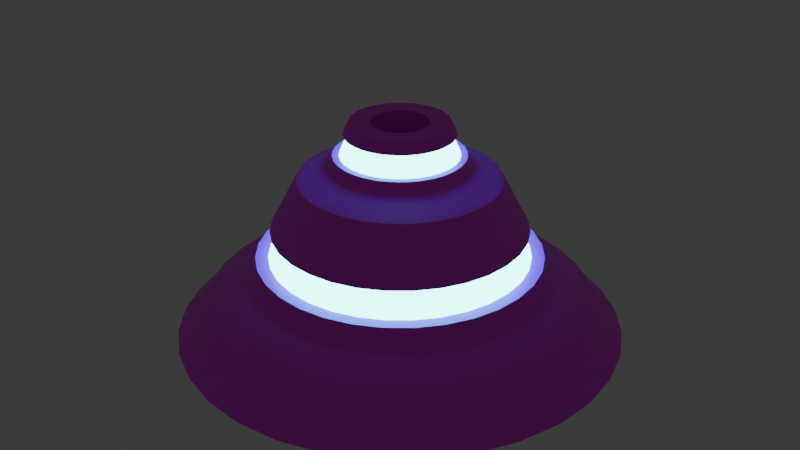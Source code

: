 # Source: anthill.blend  (saved by Blender 4.2.66; exported with 4.5.12 LTS)
import bpy
from mathutils import Matrix  # noqa: F401  (used for matrix-valued properties, if any)

bpy.ops.wm.read_factory_settings(use_empty=True)
scene = bpy.context.scene
scene.name = 'Scene'

# ---- collections
col_collection = bpy.data.collections.new('Collection'); scene.collection.children.link(col_collection)

# ---- images (referenced by path relative to the original .blend; pixels are not part of the script)
import os
ASSET_DIR = os.environ.get("B2B_ASSET_DIR", "")  # directory of the original .blend (textures are referenced by path, not embedded)
HERE = os.path.dirname(os.path.abspath(__file__))  # packed textures are extracted next to this script under _unpacked/

def load_image(name, relpath, width, height, colorspace="sRGB"):
    """Load a texture the original file referenced (path relative to the .blend, or extracted next to this script)."""
    p = next((c for c in (os.path.join(HERE, relpath), os.path.join(ASSET_DIR, relpath)) if relpath and os.path.exists(c)), "")
    if p:
        img = bpy.data.images.load(p, check_existing=True)
        img.name = name
    else:  # same state as the original file: an image datablock whose file is absent (Cycles renders it pink)
        img = bpy.data.images.new(name, width, height)
        img.source = "FILE"
        img.filepath = "//" + (relpath or name)
    img.colorspace_settings.name = colorspace
    return img
img_anthill_albedo_png = load_image('anthill_albedo.png', 'anthill_albedo.png', 1024, 1024, 'sRGB')

# ---- materials (node trees are filled in below, after node groups)
mat_st_anthill = bpy.data.materials.new('ST_anthill')
mat_material_002 = bpy.data.materials.new('Material.002')

# ---- node groups
ng_smooth_by_angle = bpy.data.node_groups.new('Smooth by Angle', 'GeometryNodeTree')
_s = ng_smooth_by_angle.interface.new_socket(name='Mesh', in_out='OUTPUT', socket_type='NodeSocketGeometry')
_s = ng_smooth_by_angle.interface.new_socket(name='Mesh', in_out='INPUT', socket_type='NodeSocketGeometry')
_s = ng_smooth_by_angle.interface.new_socket(name='Angle', in_out='INPUT', socket_type='NodeSocketFloat')
_s.subtype = 'ANGLE'
_s.default_value = 0.5236
_s.min_value = 0.0
_s.max_value = 3.142
_s.description = 'Maximum face angle for smooth edges'
_s = ng_smooth_by_angle.interface.new_socket(name='Ignore Sharpness', in_out='INPUT', socket_type='NodeSocketBool')
_s.force_non_field = True
ng_smooth_by_angle.description = 'Set the sharpness of mesh edges based on the angle between the neighboring faces'
ng_smooth_by_angle.is_modifier = True
_N = ng_smooth_by_angle.nodes; _L = ng_smooth_by_angle.links
n0 = _N.new('GeometryNodeSetShadeSmooth'); n0.name = 'Set Shade Smooth'; n0.location = (120, -80)
n0.domain = 'EDGE'
n1 = _N.new('GeometryNodeSetShadeSmooth'); n1.name = 'Set Shade Smooth.001'; n1.location = (300, -80)
n2 = _N.new('NodeGroupOutput'); n2.name = 'Group Output'; n2.location = (480, -80)
n3 = _N.new('GeometryNodeInputMeshEdgeAngle'); n3.name = 'Edge Angle'; n3.location = (-440, -240)
n4 = _N.new('NodeGroupInput'); n4.name = 'Group Input'; n4.location = (-80, -80)
n5 = _N.new('GeometryNodeInputEdgeSmooth'); n5.name = 'Is Edge Smooth'; n5.location = (-260, -120)
n6 = _N.new('GeometryNodeInputShadeSmooth'); n6.name = 'Is Shade Smooth'; n6.location = (-440, -397)
n7 = _N.new('FunctionNodeCompare'); n7.name = 'Compare'; n7.location = (-260, -260)
n7.operation = 'LESS_EQUAL'
n7.inputs[6].default_value = (0.0, 0.0, 0.0, 0.0)
n7.inputs[7].default_value = (0.0, 0.0, 0.0, 0.0)
n8 = _N.new('FunctionNodeBooleanMath'); n8.name = 'Boolean Math.001'; n8.location = (-80, -260)
n9 = _N.new('NodeGroupInput'); n9.name = 'Group Input.001'; n9.location = (-440, -329)
n10 = _N.new('NodeGroupInput'); n10.name = 'Group Input.002'; n10.location = (-259, -189)
n11 = _N.new('FunctionNodeBooleanMath'); n11.name = 'Boolean Math'; n11.location = (-80, -149)
n11.operation = 'OR'
n12 = _N.new('FunctionNodeBooleanMath'); n12.name = 'Boolean Math.002'; n12.location = (-260, -380)
n12.operation = 'OR'
n13 = _N.new('NodeGroupInput'); n13.name = 'Group Input.003'; n13.location = (-440, -460)
_L.new(n3.outputs[0], n7.inputs[0])
_L.new(n1.outputs[0], n2.inputs[0])
_L.new(n9.outputs[1], n7.inputs[1])
_L.new(n7.outputs[0], n8.inputs[0])
_L.new(n4.outputs[0], n0.inputs[0])
_L.new(n0.outputs[0], n1.inputs[0])
_L.new(n8.outputs[0], n0.inputs[2])
_L.new(n10.outputs[2], n11.inputs[1])
_L.new(n5.outputs[0], n11.inputs[0])
_L.new(n11.outputs[0], n0.inputs[1])
_L.new(n13.outputs[2], n12.inputs[1])
_L.new(n6.outputs[0], n12.inputs[0])
_L.new(n12.outputs[0], n8.inputs[1])
n2.is_active_output = True

# ---- material node trees
mat_st_anthill.use_nodes = True; mat_st_anthill.node_tree.nodes.clear()
_N = mat_st_anthill.node_tree.nodes; _L = mat_st_anthill.node_tree.links
n0 = _N.new('ShaderNodeOutputMaterial'); n0.name = 'Material Output'; n0.location = (300, 300)
n1 = _N.new('ShaderNodeBsdfPrincipled'); n1.name = 'Principled BSDF'; n1.location = (10, 300)
n2 = _N.new('ShaderNodeTexImage'); n2.name = 'Image Texture'; n2.location = (-180, 275)
n2.image = img_anthill_albedo_png
_L.new(n1.outputs[0], n0.inputs[0])
_L.new(n2.outputs[0], n1.inputs[0])
n0.is_active_output = True
mat_material_002.use_nodes = True; mat_material_002.node_tree.nodes.clear()
_N = mat_material_002.node_tree.nodes; _L = mat_material_002.node_tree.links
n0 = _N.new('ShaderNodeOutputMaterial'); n0.name = 'Material Output'; n0.location = (300, 300)
n1 = _N.new('ShaderNodeEmission'); n1.name = 'Emission'; n1.location = (10, 300)
n1.inputs[0].default_value = (0.08646, 1.0, 0.9515, 1.0)
n1.inputs[1].default_value = 9.2
_L.new(n1.outputs[0], n0.inputs[0])
n0.is_active_output = True

# ---- world
world_world = bpy.data.worlds.new('World'); scene.world = world_world
world_world.use_nodes = True; world_world.node_tree.nodes.clear()
_N = world_world.node_tree.nodes; _L = world_world.node_tree.links
n0 = _N.new('ShaderNodeOutputWorld'); n0.name = 'World Output'; n0.location = (300, 300)
n1 = _N.new('ShaderNodeBackground'); n1.name = 'Background'; n1.location = (10, 300)
n1.inputs[0].default_value = (0.05088, 0.05088, 0.05088, 1.0)
_L.new(n1.outputs[0], n0.inputs[0])
n0.is_active_output = True
world_world.color = (0.05088, 0.05088, 0.05088)
world_world.sun_shadow_jitter_overblur = 0.0

# ---- meshes
me_cylinder = bpy.data.meshes.new('Cylinder')
me_cylinder.from_pydata([(-1.105e-08, 1.913, -0.08907), (0.0, 1.086, 0.8385), (0.3732, 1.876, -0.08907), (0.212, 1.066, 0.8385), (0.732, 1.767, -0.08907), (0.4158, 1.004, 0.8385), (1.063, 1.59, -0.08907), (0.6036, 0.9034, 0.8385), (1.353, 1.353, -0.08907), (0.7682, 0.7682, 0.8385), (1.59, 1.063, -0.08907), (0.9034, 0.6036, 0.8385), (1.767, 0.732, -0.08907), (1.004, 0.4158, 0.8385), (1.876, 0.3732, -0.08907), (1.066, 0.212, 0.8385), (1.913, -1.36e-08, -0.08907), (1.086, 0.0, 0.8385), (1.876, -0.3732, -0.08907), (1.066, -0.212, 0.8385), (1.767, -0.732, -0.08907), (1.004, -0.4158, 0.8385), (1.59, -1.063, -0.08907), (0.9034, -0.6036, 0.8385), (1.353, -1.353, -0.08907), (0.7682, -0.7682, 0.8385), (1.063, -1.59, -0.08907), (0.6036, -0.9034, 0.8385), (0.732, -1.767, -0.08907), (0.4158, -1.004, 0.8385), (0.3732, -1.876, -0.08907), (0.212, -1.066, 0.8385), (-1.105e-08, -1.913, -0.08907), (0.0, -1.086, 0.8385), (-0.3732, -1.876, -0.08907), (-0.212, -1.066, 0.8385), (-0.732, -1.767, -0.08907), (-0.4158, -1.004, 0.8385), (-1.063, -1.59, -0.08907), (-0.6036, -0.9034, 0.8385), (-1.353, -1.353, -0.08907), (-0.7682, -0.7682, 0.8385), (-1.59, -1.063, -0.08907), (-0.9034, -0.6036, 0.8385), (-1.767, -0.732, -0.08907), (-1.004, -0.4158, 0.8385), (-1.876, -0.3732, -0.08907), (-1.066, -0.212, 0.8385), (-1.913, -1.36e-08, -0.08907), (-1.086, 0.0, 0.8385), (-1.876, 0.3732, -0.08907), (-1.066, 0.212, 0.8385), (-1.767, 0.732, -0.08907), (-1.004, 0.4158, 0.8385), (-1.59, 1.063, -0.08907), (-0.9034, 0.6036, 0.8385), (-1.353, 1.353, -0.08907), (-0.7682, 0.7682, 0.8385), (-1.063, 1.59, -0.08907), (-0.6036, 0.9034, 0.8385), (-0.732, 1.767, -0.08907), (-0.4158, 1.004, 0.8385), (-0.3732, 1.876, -0.08907), (-0.212, 1.066, 0.8385), (-5.15e-09, 1.219, 0.5958), (-9.7e-09, 1.771, 0.04621), (-3.149e-09, 1.658, 0.2019), (0.3456, 1.737, 0.04621), (0.2379, 1.196, 0.5958), (0.3235, 1.626, 0.2019), (0.6779, 1.637, 0.04621), (0.4666, 1.127, 0.5958), (0.6345, 1.532, 0.2019), (0.9841, 1.473, 0.04621), (0.6774, 1.014, 0.5958), (0.9212, 1.379, 0.2019), (1.253, 1.253, 0.04621), (0.8622, 0.8622, 0.5958), (1.172, 1.172, 0.2019), (1.473, 0.9841, 0.04621), (1.014, 0.6774, 0.5958), (1.379, 0.9212, 0.2019), (1.637, 0.6779, 0.04621), (1.127, 0.4666, 0.5958), (1.532, 0.6345, 0.2019), (1.737, 0.3456, 0.04621), (1.196, 0.2379, 0.5958), (1.626, 0.3235, 0.2019), (1.771, -9.765e-09, 0.04621), (1.219, -1.911e-09, 0.5958), (1.658, -4.101e-09, 0.2019), (1.737, -0.3456, 0.04621), (1.196, -0.2379, 0.5958), (1.626, -0.3235, 0.2019), (1.637, -0.6779, 0.04621), (1.127, -0.4666, 0.5958), (1.532, -0.6345, 0.2019), (1.473, -0.9841, 0.04621), (1.014, -0.6774, 0.5958), (1.379, -0.9212, 0.2019), (1.253, -1.253, 0.04621), (0.8622, -0.8622, 0.5958), (1.172, -1.172, 0.2019), (0.9841, -1.473, 0.04621), (0.6774, -1.014, 0.5958), (0.9212, -1.379, 0.2019), (0.6779, -1.637, 0.04621), (0.4666, -1.127, 0.5958), (0.6345, -1.532, 0.2019), (0.3456, -1.737, 0.04621), (0.2379, -1.196, 0.5958), (0.3235, -1.626, 0.2019), (-9.7e-09, -1.771, 0.04621), (-5.15e-09, -1.219, 0.5958), (-3.149e-09, -1.658, 0.2019), (-0.3456, -1.737, 0.04621), (-0.2379, -1.196, 0.5958), (-0.3235, -1.626, 0.2019), (-0.6779, -1.637, 0.04621), (-0.4666, -1.127, 0.5958), (-0.6345, -1.532, 0.2019), (-0.9841, -1.473, 0.04621), (-0.6774, -1.014, 0.5958), (-0.9212, -1.379, 0.2019), (-1.253, -1.253, 0.04621), (-0.8622, -0.8622, 0.5958), (-1.172, -1.172, 0.2019), (-1.473, -0.9841, 0.04621), (-1.014, -0.6774, 0.5958), (-1.379, -0.9212, 0.2019), (-1.637, -0.6779, 0.04621), (-1.127, -0.4666, 0.5958), (-1.532, -0.6345, 0.2019), (-1.737, -0.3456, 0.04621), (-1.196, -0.2379, 0.5958), (-1.626, -0.3235, 0.2019), (-1.771, -9.765e-09, 0.04621), (-1.219, -1.911e-09, 0.5958), (-1.658, -4.101e-09, 0.2019), (-1.737, 0.3456, 0.04621), (-1.196, 0.2379, 0.5958), (-1.626, 0.3235, 0.2019), (-1.637, 0.6779, 0.04621), (-1.127, 0.4666, 0.5958), (-1.532, 0.6345, 0.2019), (-1.473, 0.9841, 0.04621), (-1.014, 0.6774, 0.5958), (-1.379, 0.9212, 0.2019), (-1.253, 1.253, 0.04621), (-0.8622, 0.8622, 0.5958), (-1.172, 1.172, 0.2019), (-0.9841, 1.473, 0.04621), (-0.6774, 1.014, 0.5958), (-0.9212, 1.379, 0.2019), (-0.6779, 1.637, 0.04621), (-0.4666, 1.127, 0.5958), (-0.6345, 1.532, 0.2019), (-0.3456, 1.737, 0.04621), (-0.2379, 1.196, 0.5958), (-0.3235, 1.626, 0.2019), (0.1663, 0.8361, 1.283), (1.786e-09, 0.8525, 1.283), (0.3262, 0.7876, 1.283), (0.4736, 0.7088, 1.283), (0.6028, 0.6028, 1.283), (0.7088, 0.4736, 1.283), (0.7876, 0.3262, 1.283), (0.8361, 0.1663, 1.283), (0.8525, 2.198e-09, 1.283), (0.8361, -0.1663, 1.283), (0.7876, -0.3262, 1.283), (0.7088, -0.4736, 1.283), (0.6028, -0.6028, 1.283), (0.4736, -0.7088, 1.283), (0.3262, -0.7876, 1.283), (0.1663, -0.8361, 1.283), (1.786e-09, -0.8525, 1.283), (-0.1663, -0.8361, 1.283), (-0.3262, -0.7876, 1.283), (-0.4736, -0.7088, 1.283), (-0.6028, -0.6028, 1.283), (-0.7088, -0.4736, 1.283), (-0.7876, -0.3262, 1.283), (-0.8361, -0.1663, 1.283), (-0.8525, 2.198e-09, 1.283), (-0.8361, 0.1663, 1.283), (-0.7876, 0.3262, 1.283), (-0.7088, 0.4736, 1.283), (-0.6028, 0.6028, 1.283), (-0.4736, 0.7088, 1.283), (-0.3262, 0.7876, 1.283), (-0.1663, 0.8361, 1.283), (-0.2547, 1.281, 0.4343), (-4.467e-09, 1.306, 0.4343), (-0.4997, 1.206, 0.4343), (-0.7254, 1.086, 0.4343), (-0.9233, 0.9233, 0.4343), (-1.086, 0.7254, 0.4343), (-1.206, 0.4997, 0.4343), (-1.281, 0.2547, 0.4343), (-1.306, -8.866e-10, 0.4343), (-1.281, -0.2547, 0.4343), (-1.206, -0.4997, 0.4343), (-1.086, -0.7254, 0.4343), (-0.9233, -0.9233, 0.4343), (-0.7254, -1.086, 0.4343), (-0.4997, -1.206, 0.4343), (-0.2547, -1.281, 0.4343), (-4.467e-09, -1.306, 0.4343), (0.2547, -1.281, 0.4343), (0.4997, -1.206, 0.4343), (0.7254, -1.086, 0.4343), (0.9233, -0.9233, 0.4343), (1.086, -0.7254, 0.4343), (1.206, -0.4997, 0.4343), (1.281, -0.2547, 0.4343), (1.306, -8.866e-10, 0.4343), (1.281, 0.2547, 0.4343), (1.206, 0.4997, 0.4343), (1.086, 0.7254, 0.4343), (0.9233, 0.9233, 0.4343), (0.7254, 1.086, 0.4343), (0.4997, 1.206, 0.4343), (0.2547, 1.281, 0.4343), (-0.2166, 1.089, 0.5958), (-0.193, 0.9702, 0.8385), (8.814e-10, 0.9893, 0.8385), (-3.808e-09, 1.11, 0.5958), (0.193, 0.9702, 0.8385), (0.2166, 1.089, 0.5958), (0.3786, 0.9139, 0.8385), (0.4249, 1.026, 0.5958), (0.5496, 0.8225, 0.8385), (0.6168, 0.9231, 0.5958), (0.6995, 0.6995, 0.8385), (0.7851, 0.7851, 0.5958), (0.8225, 0.5496, 0.8385), (0.9231, 0.6168, 0.5958), (0.9139, 0.3786, 0.8385), (1.026, 0.4249, 0.5958), (0.9702, 0.193, 0.8385), (1.089, 0.2166, 0.5958), (0.9893, -2.544e-09, 0.8385), (1.11, -4.284e-09, 0.5958), (0.9702, -0.193, 0.8385), (1.089, -0.2166, 0.5958), (0.9139, -0.3786, 0.8385), (1.026, -0.4249, 0.5958), (0.8225, -0.5496, 0.8385), (0.9231, -0.6168, 0.5958), (0.6995, -0.6995, 0.8385), (0.7851, -0.7851, 0.5958), (0.5496, -0.8225, 0.8385), (0.6168, -0.9231, 0.5958), (0.3786, -0.9139, 0.8385), (0.4249, -1.026, 0.5958), (0.193, -0.9702, 0.8385), (0.2166, -1.089, 0.5958), (8.814e-10, -0.9893, 0.8385), (-3.808e-09, -1.11, 0.5958), (-0.193, -0.9702, 0.8385), (-0.2166, -1.089, 0.5958), (-0.3786, -0.9139, 0.8385), (-0.4249, -1.026, 0.5958), (-0.5496, -0.8225, 0.8385), (-0.6168, -0.9231, 0.5958), (-0.6995, -0.6995, 0.8385), (-0.7851, -0.7851, 0.5958), (-0.8225, -0.5496, 0.8385), (-0.9231, -0.6168, 0.5958), (-0.9139, -0.3786, 0.8385), (-1.026, -0.4249, 0.5958), (-0.9702, -0.193, 0.8385), (-1.089, -0.2166, 0.5958), (-0.9893, -2.544e-09, 0.8385), (-1.11, -4.284e-09, 0.5958), (-0.9702, 0.193, 0.8385), (-1.089, 0.2166, 0.5958), (-0.9139, 0.3786, 0.8385), (-1.026, 0.4249, 0.5958), (-0.8225, 0.5496, 0.8385), (-0.9231, 0.6168, 0.5958), (-0.6995, 0.6995, 0.8385), (-0.7851, 0.7851, 0.5958), (-0.5496, 0.8225, 0.8385), (-0.6168, 0.9231, 0.5958), (-0.3786, 0.9139, 0.8385), (-0.4249, 1.026, 0.5958), (0.1079, 0.5425, 1.49), (-5.931e-08, 0.5531, 1.49), (0.2117, 0.511, 1.49), (0.3073, 0.4599, 1.49), (0.3911, 0.3911, 1.49), (0.4599, 0.3073, 1.49), (0.511, 0.2117, 1.49), (0.5425, 0.1079, 1.49), (0.5531, -7.191e-10, 1.49), (0.5425, -0.1079, 1.49), (0.511, -0.2117, 1.49), (0.4599, -0.3073, 1.49), (0.3911, -0.3911, 1.49), (0.3073, -0.4599, 1.49), (0.2117, -0.511, 1.49), (0.1079, -0.5425, 1.49), (-5.931e-08, -0.5531, 1.49), (-0.1079, -0.5425, 1.49), (-0.2117, -0.511, 1.49), (-0.3073, -0.4599, 1.49), (-0.3911, -0.3911, 1.49), (-0.4599, -0.3073, 1.49), (-0.511, -0.2117, 1.49), (-0.5425, -0.1079, 1.49), (-0.5531, -9.183e-10, 1.49), (-0.5425, 0.1079, 1.49), (-0.511, 0.2117, 1.49), (-0.4599, 0.3073, 1.49), (-0.3911, 0.3911, 1.49), (-0.3073, 0.4599, 1.49), (-0.2117, 0.511, 1.49), (-0.1079, 0.5425, 1.49), (0.04696, 0.2361, 1.769), (-5.804e-08, 0.2407, 1.769), (0.09212, 0.2224, 1.769), (0.1337, 0.2001, 1.769), (0.1702, 0.1702, 1.769), (0.2001, 0.1337, 1.769), (0.2224, 0.09212, 1.769), (0.2361, 0.04696, 1.769), (0.2407, -3.761e-09, 1.769), (0.2361, -0.04696, 1.769), (0.2224, -0.09212, 1.769), (0.2001, -0.1337, 1.769), (0.1702, -0.1702, 1.769), (0.1337, -0.2001, 1.769), (0.09212, -0.2224, 1.769), (0.04696, -0.2361, 1.769), (-5.804e-08, -0.2407, 1.769), (-0.04696, -0.2361, 1.769), (-0.09212, -0.2224, 1.769), (-0.1337, -0.2001, 1.769), (-0.1702, -0.1702, 1.769), (-0.2001, -0.1337, 1.769), (-0.2224, -0.09212, 1.769), (-0.2361, -0.04696, 1.769), (-0.2407, -3.761e-09, 1.769), (-0.2361, 0.04696, 1.769), (-0.2224, 0.09212, 1.769), (-0.2001, 0.1337, 1.769), (-0.1702, 0.1702, 1.769), (-0.1337, 0.2001, 1.769), (-0.09212, 0.2224, 1.769), (-0.04696, 0.2361, 1.769), (0.09049, 0.4549, 1.673), (-5.804e-08, 0.4638, 1.673), (0.1775, 0.4285, 1.673), (0.2577, 0.3857, 1.673), (0.328, 0.328, 1.673), (0.3857, 0.2577, 1.673), (0.4285, 0.1775, 1.673), (0.4549, 0.09049, 1.673), (0.4638, -1.375e-09, 1.673), (0.4549, -0.09049, 1.673), (0.4285, -0.1775, 1.673), (0.3857, -0.2577, 1.673), (0.328, -0.328, 1.673), (0.2577, -0.3857, 1.673), (0.1775, -0.4285, 1.673), (0.09049, -0.4549, 1.673), (-5.804e-08, -0.4638, 1.673), (-0.09049, -0.4549, 1.673), (-0.1775, -0.4285, 1.673), (-0.2577, -0.3857, 1.673), (-0.328, -0.328, 1.673), (-0.3857, -0.2577, 1.673), (-0.4285, -0.1775, 1.673), (-0.4549, -0.09049, 1.673), (-0.4638, -1.375e-09, 1.673), (-0.4549, 0.09049, 1.673), (-0.4285, 0.1775, 1.673), (-0.3857, 0.2577, 1.673), (-0.328, 0.328, 1.673), (-0.2577, 0.3857, 1.673), (-0.1775, 0.4285, 1.673), (-0.09049, 0.4549, 1.673), (0.04696, 0.2361, 0.2198), (3.569e-07, 0.2407, 0.2198), (0.09212, 0.2224, 0.2198), (0.1337, 0.2001, 0.2198), (0.1702, 0.1702, 0.2198), (0.2001, 0.1337, 0.2198), (0.2224, 0.09212, 0.2198), (0.2361, 0.04696, 0.2198), (0.2407, -3.761e-09, 0.2198), (0.2361, -0.04696, 0.2198), (0.2224, -0.09212, 0.2198), (0.2001, -0.1337, 0.2198), (0.1702, -0.1702, 0.2198), (0.1337, -0.2001, 0.2198), (0.09212, -0.2224, 0.2198), (0.04696, -0.2361, 0.2198), (3.569e-07, -0.2407, 0.2198), (-0.04696, -0.2361, 0.2198), (-0.09212, -0.2224, 0.2198), (-0.1337, -0.2001, 0.2198), (-0.1702, -0.1702, 0.2198), (-0.2001, -0.1337, 0.2198), (-0.2224, -0.09212, 0.2198), (-0.2361, -0.04696, 0.2198), (-0.2407, -3.761e-09, 0.2198), (-0.2361, 0.04696, 0.2198), (-0.2224, 0.09212, 0.2198), (-0.2001, 0.1337, 0.2198), (-0.1702, 0.1702, 0.2198), (-0.1337, 0.2001, 0.2198), (-0.09212, 0.2224, 0.2198), (-0.04696, 0.2361, 0.2198), (0.1169, 0.5877, 1.394), (-5.931e-08, 0.5992, 1.394), (0.2293, 0.5536, 1.394), (0.3329, 0.4983, 1.394), (0.4237, 0.4237, 1.394), (0.4983, 0.3329, 1.394), (0.5536, 0.2293, 1.394), (0.5877, 0.1169, 1.394), (0.5992, -5.199e-10, 1.394), (0.5877, -0.1169, 1.394), (0.5536, -0.2293, 1.394), (0.4983, -0.3329, 1.394), (0.4237, -0.4237, 1.394), (0.3329, -0.4983, 1.394), (0.2293, -0.5536, 1.394), (0.1169, -0.5877, 1.394), (-5.931e-08, -0.5992, 1.394), (-0.1169, -0.5877, 1.394), (-0.2293, -0.5536, 1.394), (-0.3329, -0.4983, 1.394), (-0.4237, -0.4237, 1.394), (-0.4983, -0.3329, 1.394), (-0.5536, -0.2293, 1.394), (-0.5877, -0.1169, 1.394), (-0.5992, -5.199e-10, 1.394), (-0.5877, 0.1169, 1.394), (-0.5536, 0.2293, 1.394), (-0.4983, 0.3329, 1.394), (-0.4237, 0.4237, 1.394), (-0.3329, 0.4983, 1.394), (-0.2293, 0.5536, 1.394), (-0.1169, 0.5877, 1.394), (0.08148, 0.4096, 1.769), (-5.804e-08, 0.4177, 1.769), (0.1598, 0.3859, 1.769), (0.232, 0.3473, 1.769), (0.2953, 0.2953, 1.769), (0.3473, 0.232, 1.769), (0.3859, 0.1598, 1.769), (0.4096, 0.08148, 1.769), (0.4177, -1.773e-09, 1.769), (0.4096, -0.08148, 1.769), (0.3859, -0.1598, 1.769), (0.3473, -0.232, 1.769), (0.2953, -0.2953, 1.769), (0.232, -0.3473, 1.769), (0.1598, -0.3859, 1.769), (0.08148, -0.4096, 1.769), (-5.804e-08, -0.4177, 1.769), (-0.08148, -0.4096, 1.769), (-0.1598, -0.3859, 1.769), (-0.232, -0.3473, 1.769), (-0.2953, -0.2953, 1.769), (-0.3473, -0.232, 1.769), (-0.3859, -0.1598, 1.769), (-0.4096, -0.08148, 1.769), (-0.4177, -1.773e-09, 1.769), (-0.4096, 0.08148, 1.769), (-0.3859, 0.1598, 1.769), (-0.3473, 0.232, 1.769), (-0.2953, 0.2953, 1.769), (-0.232, 0.3473, 1.769), (-0.1598, 0.3859, 1.769), (-0.08148, 0.4096, 1.769), (0.412, -0.2753, 1.49), (0.3455, -0.2308, 1.673), (0.2938, -0.2938, 1.673), (0.3503, -0.3503, 1.49), (-0.4859, 0.09666, 1.49), (-0.4075, 0.08106, 1.673), (-0.3839, 0.159, 1.673), (-0.4577, 0.1896, 1.49), (0.2308, -0.3455, 1.673), (0.2753, -0.412, 1.49), (-0.3455, 0.2308, 1.673), (-0.412, 0.2753, 1.49), (0.159, -0.3839, 1.673), (0.1896, -0.4577, 1.49), (-6.031e-08, 0.4955, 1.49), (-5.918e-08, 0.4155, 1.673), (0.08106, 0.4075, 1.673), (0.09666, 0.4859, 1.49), (-0.2938, 0.2938, 1.673), (-0.3503, 0.3503, 1.49), (0.08106, -0.4075, 1.673), (0.09666, -0.4859, 1.49), (0.159, 0.3839, 1.673), (0.1896, 0.4577, 1.49), (-0.2308, 0.3455, 1.673), (-0.2753, 0.412, 1.49), (-5.918e-08, -0.4155, 1.673), (-6.031e-08, -0.4955, 1.49), (0.2308, 0.3455, 1.673), (0.2753, 0.412, 1.49), (-0.159, 0.3839, 1.673), (-0.1896, 0.4577, 1.49), (-0.08106, -0.4075, 1.673), (-0.09666, -0.4859, 1.49), (0.2938, 0.2938, 1.673), (0.3503, 0.3503, 1.49), (-0.08106, 0.4075, 1.673), (-0.09666, 0.4859, 1.49), (-0.159, -0.3839, 1.673), (-0.1896, -0.4577, 1.49), (0.3455, 0.2308, 1.673), (0.412, 0.2753, 1.49), (-0.2308, -0.3455, 1.673), (-0.2753, -0.412, 1.49), (0.3839, 0.159, 1.673), (0.4577, 0.1896, 1.49), (-0.2938, -0.2938, 1.673), (-0.3503, -0.3503, 1.49), (0.4075, 0.08106, 1.673), (0.4859, 0.09666, 1.49), (-0.3455, -0.2308, 1.673), (-0.412, -0.2753, 1.49), (0.4155, -1.357e-09, 1.673), (0.4955, -7.692e-10, 1.49), (-0.3839, -0.159, 1.673), (-0.4577, -0.1896, 1.49), (0.4075, -0.08106, 1.673), (0.4859, -0.09666, 1.49), (-0.4075, -0.08106, 1.673), (-0.4859, -0.09666, 1.49), (0.3839, -0.159, 1.673), (0.4577, -0.1896, 1.49), (-0.4155, -1.357e-09, 1.673), (-0.4955, -9.476e-10, 1.49)], [], [(62, 157, 65, 0), (4, 70, 73, 6), (6, 73, 76, 8), (8, 76, 79, 10), (10, 79, 82, 12), (12, 82, 85, 14), (14, 85, 88, 16), (16, 88, 91, 18), (18, 91, 94, 20), (20, 94, 97, 22), (22, 97, 100, 24), (24, 100, 103, 26), (26, 103, 106, 28), (28, 106, 109, 30), (30, 109, 112, 32), (32, 112, 115, 34), (34, 115, 118, 36), (36, 118, 121, 38), (38, 121, 124, 40), (40, 124, 127, 42), (42, 127, 130, 44), (44, 130, 133, 46), (46, 133, 136, 48), (48, 136, 139, 50), (50, 139, 142, 52), (52, 142, 145, 54), (54, 145, 148, 56), (56, 148, 151, 58), (58, 151, 154, 60), (60, 154, 157, 62), (170, 169, 425, 426), (0, 65, 67, 2), (0, 2, 4, 6, 8, 10, 12, 14, 16, 18, 20, 22, 24, 26, 28, 30, 32, 34, 36, 38, 40, 42, 44, 46, 48, 50, 52, 54, 56, 58, 60, 62), (2, 67, 70, 4), (128, 125, 267, 269), (33, 35, 260, 258), (131, 128, 269, 271), (31, 33, 258, 256), (134, 131, 271, 273), (29, 31, 256, 254), (137, 134, 273, 275), (27, 29, 254, 252), (140, 137, 275, 277), (25, 27, 252, 250), (143, 140, 277, 279), (23, 25, 250, 248), (146, 143, 279, 281), (68, 64, 227, 229), (21, 23, 248, 246), (149, 146, 281, 283), (71, 68, 229, 231), (19, 21, 246, 244), (152, 149, 283, 285), (74, 71, 231, 233), (17, 19, 244, 242), (155, 152, 285, 287), (77, 74, 233, 235), (15, 17, 242, 240), (158, 155, 287, 224), (80, 77, 235, 237), (13, 15, 240, 238), (64, 158, 224, 227), (83, 80, 237, 239), (11, 13, 238, 236), (63, 1, 226, 225), (192, 193, 66, 159), (159, 66, 65, 157), (194, 192, 159, 156), (156, 159, 157, 154), (195, 194, 156, 153), (153, 156, 154, 151), (196, 195, 153, 150), (150, 153, 151, 148), (197, 196, 150, 147), (147, 150, 148, 145), (198, 197, 147, 144), (144, 147, 145, 142), (199, 198, 144, 141), (141, 144, 142, 139), (200, 199, 141, 138), (138, 141, 139, 136), (201, 200, 138, 135), (135, 138, 136, 133), (202, 201, 135, 132), (132, 135, 133, 130), (203, 202, 132, 129), (129, 132, 130, 127), (204, 203, 129, 126), (126, 129, 127, 124), (205, 204, 126, 123), (123, 126, 124, 121), (206, 205, 123, 120), (120, 123, 121, 118), (207, 206, 120, 117), (117, 120, 118, 115), (208, 207, 117, 114), (114, 117, 115, 112), (209, 208, 114, 111), (111, 114, 112, 109), (210, 209, 111, 108), (108, 111, 109, 106), (211, 210, 108, 105), (105, 108, 106, 103), (212, 211, 105, 102), (102, 105, 103, 100), (213, 212, 102, 99), (99, 102, 100, 97), (214, 213, 99, 96), (96, 99, 97, 94), (215, 214, 96, 93), (93, 96, 94, 91), (216, 215, 93, 90), (90, 93, 91, 88), (217, 216, 90, 87), (87, 90, 88, 85), (218, 217, 87, 84), (84, 87, 85, 82), (219, 218, 84, 81), (81, 84, 82, 79), (220, 219, 81, 78), (78, 81, 79, 76), (221, 220, 78, 75), (75, 78, 76, 73), (222, 221, 75, 72), (72, 75, 73, 70), (223, 222, 72, 69), (69, 72, 70, 67), (193, 223, 69, 66), (66, 69, 67, 65), (86, 83, 239, 241), (3, 1, 161, 160), (5, 3, 160, 162), (7, 5, 162, 163), (9, 7, 163, 164), (11, 9, 164, 165), (13, 11, 165, 166), (15, 13, 166, 167), (17, 15, 167, 168), (19, 17, 168, 169), (21, 19, 169, 170), (23, 21, 170, 171), (25, 23, 171, 172), (27, 25, 172, 173), (29, 27, 173, 174), (31, 29, 174, 175), (33, 31, 175, 176), (35, 33, 176, 177), (37, 35, 177, 178), (39, 37, 178, 179), (41, 39, 179, 180), (43, 41, 180, 181), (45, 43, 181, 182), (47, 45, 182, 183), (49, 47, 183, 184), (51, 49, 184, 185), (53, 51, 185, 186), (55, 53, 186, 187), (57, 55, 187, 188), (59, 57, 188, 189), (61, 59, 189, 190), (63, 61, 190, 191), (1, 63, 191, 161), (158, 64, 193, 192), (155, 158, 192, 194), (152, 155, 194, 195), (149, 152, 195, 196), (146, 149, 196, 197), (143, 146, 197, 198), (140, 143, 198, 199), (137, 140, 199, 200), (134, 137, 200, 201), (131, 134, 201, 202), (128, 131, 202, 203), (125, 128, 203, 204), (122, 125, 204, 205), (119, 122, 205, 206), (116, 119, 206, 207), (113, 116, 207, 208), (110, 113, 208, 209), (107, 110, 209, 210), (104, 107, 210, 211), (101, 104, 211, 212), (98, 101, 212, 213), (95, 98, 213, 214), (92, 95, 214, 215), (89, 92, 215, 216), (86, 89, 216, 217), (83, 86, 217, 218), (80, 83, 218, 219), (77, 80, 219, 220), (74, 77, 220, 221), (71, 74, 221, 222), (68, 71, 222, 223), (64, 68, 223, 193), (287, 286, 225, 224), (285, 284, 286, 287), (283, 282, 284, 285), (281, 280, 282, 283), (279, 278, 280, 281), (277, 276, 278, 279), (275, 274, 276, 277), (273, 272, 274, 275), (271, 270, 272, 273), (269, 268, 270, 271), (267, 266, 268, 269), (265, 264, 266, 267), (263, 262, 264, 265), (261, 260, 262, 263), (259, 258, 260, 261), (257, 256, 258, 259), (255, 254, 256, 257), (253, 252, 254, 255), (251, 250, 252, 253), (249, 248, 250, 251), (247, 246, 248, 249), (245, 244, 246, 247), (243, 242, 244, 245), (241, 240, 242, 243), (239, 238, 240, 241), (237, 236, 238, 239), (235, 234, 236, 237), (233, 232, 234, 235), (231, 230, 232, 233), (229, 228, 230, 231), (227, 226, 228, 229), (224, 225, 226, 227), (35, 37, 262, 260), (125, 122, 265, 267), (37, 39, 264, 262), (122, 119, 263, 265), (39, 41, 266, 264), (119, 116, 261, 263), (41, 43, 268, 266), (116, 113, 259, 261), (43, 45, 270, 268), (113, 110, 257, 259), (45, 47, 272, 270), (110, 107, 255, 257), (47, 49, 274, 272), (107, 104, 253, 255), (49, 51, 276, 274), (104, 101, 251, 253), (51, 53, 278, 276), (101, 98, 249, 251), (53, 55, 280, 278), (1, 3, 228, 226), (98, 95, 247, 249), (55, 57, 282, 280), (3, 5, 230, 228), (95, 92, 245, 247), (57, 59, 284, 282), (5, 7, 232, 230), (92, 89, 243, 245), (59, 61, 286, 284), (7, 9, 234, 232), (89, 86, 241, 243), (61, 63, 225, 286), (9, 11, 236, 234), (356, 357, 520, 514), (177, 176, 432, 433), (184, 183, 439, 440), (164, 163, 419, 420), (191, 190, 446, 447), (171, 170, 426, 427), (178, 177, 433, 434), (185, 184, 440, 441), (165, 164, 420, 421), (161, 191, 447, 417), (172, 171, 427, 428), (179, 178, 434, 435), (186, 185, 441, 442), (166, 165, 421, 422), (173, 172, 428, 429), (180, 179, 435, 436), (187, 186, 442, 443), (167, 166, 422, 423), (174, 173, 429, 430), (181, 180, 436, 437), (160, 161, 417, 416), (188, 187, 443, 444), (168, 167, 423, 424), (175, 174, 430, 431), (182, 181, 437, 438), (162, 160, 416, 418), (189, 188, 444, 445), (169, 168, 424, 425), (176, 175, 431, 432), (183, 182, 438, 439), (163, 162, 418, 419), (190, 189, 445, 446), (328, 327, 391, 392), (382, 383, 516, 510), (298, 297, 537, 541), (355, 356, 514, 508), (381, 382, 510, 504), (297, 296, 533, 537), (354, 355, 508, 502), (380, 381, 504, 498), (296, 295, 529, 533), (352, 354, 502, 496), (379, 380, 498, 490), (295, 294, 525, 529), (353, 352, 496, 495), (378, 379, 490, 486), (294, 293, 521, 525), (289, 319, 517, 494), (377, 378, 486, 485), (293, 292, 515, 521), (319, 318, 511, 517), (376, 377, 485, 542), (292, 291, 509, 515), (318, 317, 505, 511), (375, 376, 542, 538), (291, 290, 503, 509), (317, 316, 499, 505), (374, 375, 538, 534), (290, 288, 497, 503), (316, 315, 491, 499), (373, 374, 534, 530), (288, 289, 494, 497), (315, 314, 487, 491), (372, 373, 530, 526), (321, 320, 448, 449), (320, 322, 450, 448), (322, 323, 451, 450), (323, 324, 452, 451), (324, 325, 453, 452), (325, 326, 454, 453), (326, 327, 455, 454), (327, 328, 456, 455), (328, 329, 457, 456), (329, 330, 458, 457), (330, 331, 459, 458), (331, 332, 460, 459), (332, 333, 461, 460), (333, 334, 462, 461), (334, 335, 463, 462), (335, 336, 464, 463), (336, 337, 465, 464), (337, 338, 466, 465), (338, 339, 467, 466), (339, 340, 468, 467), (340, 341, 469, 468), (341, 342, 470, 469), (342, 343, 471, 470), (343, 344, 472, 471), (344, 345, 473, 472), (345, 346, 474, 473), (346, 347, 475, 474), (347, 348, 476, 475), (348, 349, 477, 476), (349, 350, 478, 477), (350, 351, 479, 478), (351, 321, 449, 479), (384, 385, 415, 414, 413, 412, 411, 410, 409, 408, 407, 406, 405, 404, 403, 402, 401, 400, 399, 398, 397, 396, 395, 394, 393, 392, 391, 390, 389, 388, 387, 386), (342, 341, 405, 406), (329, 328, 392, 393), (343, 342, 406, 407), (330, 329, 393, 394), (344, 343, 407, 408), (331, 330, 394, 395), (345, 344, 408, 409), (332, 331, 395, 396), (346, 345, 409, 410), (333, 332, 396, 397), (347, 346, 410, 411), (334, 333, 397, 398), (320, 321, 385, 384), (348, 347, 411, 412), (335, 334, 398, 399), (322, 320, 384, 386), (349, 348, 412, 413), (336, 335, 399, 400), (323, 322, 386, 387), (350, 349, 413, 414), (337, 336, 400, 401), (324, 323, 387, 388), (351, 350, 414, 415), (338, 337, 401, 402), (325, 324, 388, 389), (321, 351, 415, 385), (339, 338, 402, 403), (326, 325, 389, 390), (340, 339, 403, 404), (327, 326, 390, 391), (341, 340, 404, 405), (289, 288, 416, 417), (288, 290, 418, 416), (290, 291, 419, 418), (291, 292, 420, 419), (292, 293, 421, 420), (293, 294, 422, 421), (294, 295, 423, 422), (295, 296, 424, 423), (296, 297, 425, 424), (297, 298, 426, 425), (298, 299, 427, 426), (299, 300, 428, 427), (300, 301, 429, 428), (301, 302, 430, 429), (302, 303, 431, 430), (303, 304, 432, 431), (304, 305, 433, 432), (305, 306, 434, 433), (306, 307, 435, 434), (307, 308, 436, 435), (308, 309, 437, 436), (309, 310, 438, 437), (310, 311, 439, 438), (311, 312, 440, 439), (312, 313, 441, 440), (313, 314, 442, 441), (314, 315, 443, 442), (315, 316, 444, 443), (316, 317, 445, 444), (317, 318, 446, 445), (318, 319, 447, 446), (319, 289, 417, 447), (352, 353, 449, 448), (354, 352, 448, 450), (355, 354, 450, 451), (356, 355, 451, 452), (357, 356, 452, 453), (358, 357, 453, 454), (359, 358, 454, 455), (360, 359, 455, 456), (361, 360, 456, 457), (362, 361, 457, 458), (363, 362, 458, 459), (364, 363, 459, 460), (365, 364, 460, 461), (366, 365, 461, 462), (367, 366, 462, 463), (368, 367, 463, 464), (369, 368, 464, 465), (370, 369, 465, 466), (371, 370, 466, 467), (372, 371, 467, 468), (373, 372, 468, 469), (374, 373, 469, 470), (375, 374, 470, 471), (376, 375, 471, 472), (377, 376, 472, 473), (378, 377, 473, 474), (379, 378, 474, 475), (380, 379, 475, 476), (381, 380, 476, 477), (382, 381, 477, 478), (383, 382, 478, 479), (353, 383, 479, 449), (483, 480, 481, 482), (487, 484, 485, 486), (489, 483, 482, 488), (491, 487, 486, 490), (493, 489, 488, 492), (497, 494, 495, 496), (499, 491, 490, 498), (501, 493, 492, 500), (503, 497, 496, 502), (505, 499, 498, 504), (507, 501, 500, 506), (509, 503, 502, 508), (511, 505, 504, 510), (513, 507, 506, 512), (515, 509, 508, 514), (517, 511, 510, 516), (519, 513, 512, 518), (521, 515, 514, 520), (494, 517, 516, 495), (523, 519, 518, 522), (525, 521, 520, 524), (527, 523, 522, 526), (529, 525, 524, 528), (531, 527, 526, 530), (533, 529, 528, 532), (535, 531, 530, 534), (537, 533, 532, 536), (539, 535, 534, 538), (541, 537, 536, 540), (543, 539, 538, 542), (480, 541, 540, 481), (484, 543, 542, 485), (299, 298, 541, 480), (383, 353, 495, 516), (357, 358, 524, 520), (300, 299, 480, 483), (358, 359, 528, 524), (301, 300, 483, 489), (359, 360, 532, 528), (302, 301, 489, 493), (360, 361, 536, 532), (303, 302, 493, 501), (361, 362, 540, 536), (304, 303, 501, 507), (362, 363, 481, 540), (305, 304, 507, 513), (363, 364, 482, 481), (306, 305, 513, 519), (364, 365, 488, 482), (307, 306, 519, 523), (365, 366, 492, 488), (308, 307, 523, 527), (366, 367, 500, 492), (309, 308, 527, 531), (367, 368, 506, 500), (310, 309, 531, 535), (368, 369, 512, 506), (311, 310, 535, 539), (369, 370, 518, 512), (312, 311, 539, 543), (370, 371, 522, 518), (313, 312, 543, 484), (371, 372, 526, 522), (314, 313, 484, 487)])
me_cylinder.polygons.foreach_set('use_smooth', [True] * 514)
me_cylinder.polygons.foreach_set('material_index', [0, 0, 0, 0, 0, 0, 0, 0, 0, 0, 0, 0, 0, 0, 0, 0, 0, 0, 0, 0, 0, 0, 0, 0, 0, 0, 0, 0, 0, 0, 0, 0, 0, 0, 0, 0, 0, 0, 0, 0, 0, 0, 0, 0, 0, 0, 0, 0, 0, 0, 0, 0, 0, 0, 0, 0, 0, 0, 0, 0, 0, 0, 0, 0, 0, 0, 0, 0, 0, 0, 0, 0, 0, 0, 0, 0, 0, 0, 0, 0, 0, 0, 0, 0, 0, 0, 0, 0, 0, 0, 0, 0, 0, 0, 0, 0, 0, 0, 0, 0, 0, 0, 0, 0, 0, 0, 0, 0, 0, 0, 0, 0, 0, 0, 0, 0, 0, 0, 0, 0, 0, 0, 0, 0, 0, 0, 0, 0, 0, 0, 0, 0, 0, 0, 0, 0, 0, 0, 0, 0, 0, 0, 0, 0, 0, 0, 0, 0, 0, 0, 0, 0, 0, 0, 0, 0, 0, 0, 0, 0, 0, 0, 0, 0, 0, 0, 0, 0, 0, 0, 0, 0, 0, 0, 0, 0, 0, 0, 0, 0, 0, 0, 0, 0, 0, 0, 0, 0, 0, 0, 0, 0, 0, 0, 1, 1, 1, 1, 1, 1, 1, 1, 1, 1, 1, 1, 1, 1, 1, 1, 1, 1, 1, 1, 1, 1, 1, 1, 1, 1, 1, 1, 1, 1, 1, 1, 0, 0, 0, 0, 0, 0, 0, 0, 0, 0, 0, 0, 0, 0, 0, 0, 0, 0, 0, 0, 0, 0, 0, 0, 0, 0, 0, 0, 0, 0, 0, 0, 0, 0, 0, 0, 0, 0, 0, 0, 0, 0, 0, 0, 0, 0, 0, 0, 0, 0, 0, 0, 0, 0, 0, 0, 0, 0, 0, 0, 0, 0, 0, 0, 0, 0, 0, 0, 0, 0, 0, 0, 0, 0, 0, 0, 0, 0, 0, 0, 0, 0, 0, 0, 0, 0, 0, 0, 0, 0, 0, 0, 0, 0, 0, 0, 0, 0, 0, 0, 0, 0, 0, 0, 0, 0, 0, 0, 0, 0, 0, 0, 0, 0, 0, 0, 0, 0, 0, 0, 0, 0, 0, 0, 0, 0, 0, 0, 0, 0, 0, 0, 0, 0, 0, 0, 0, 0, 0, 0, 0, 0, 0, 0, 0, 0, 0, 0, 0, 0, 0, 0, 0, 0, 0, 0, 0, 0, 0, 0, 0, 0, 0, 0, 0, 0, 0, 0, 0, 0, 0, 0, 0, 0, 0, 0, 0, 0, 0, 0, 0, 0, 0, 0, 0, 0, 0, 0, 0, 0, 0, 0, 0, 0, 0, 0, 0, 0, 0, 0, 0, 0, 0, 0, 0, 0, 0, 0, 0, 0, 0, 0, 0, 0, 0, 0, 0, 0, 0, 0, 0, 0, 0, 0, 1, 1, 1, 1, 1, 1, 1, 1, 1, 1, 1, 1, 1, 1, 1, 1, 1, 1, 1, 1, 1, 1, 1, 1, 1, 1, 1, 1, 1, 1, 1, 1, 0, 0, 0, 0, 0, 0, 0, 0, 0, 0, 0, 0, 0, 0, 0, 0, 0, 0, 0, 0, 0, 0, 0, 0, 0, 0, 0, 0, 0, 0, 0, 0])
_uv = me_cylinder.uv_layers.new(name='UVMap')
_uv.uv.foreach_set('vector', [0.4025, 0.9904, 0.4097, 0.9541, 0.5, 0.963, 0.5, 1.0, 0.6913, 0.9619, 0.6772, 0.9278, 0.7572, 0.885, 0.7778, 0.9157, 0.7778, 0.9157, 0.7572, 0.885, 0.8274, 0.8274, 0.8536, 0.8536, 0.8536, 0.8536, 0.8274, 0.8274, 0.885, 0.7572, 0.9157, 0.7778, 0.9157, 0.7778, 0.885, 0.7572, 0.9278, 0.6772, 0.9619, 0.6913, 0.9619, 0.6913, 0.9278, 0.6772, 0.9541, 0.5903, 0.9904, 0.5975, 0.9904, 0.5975, 0.9541, 0.5903, 0.963, 0.5, 1.0, 0.5, 1.0, 0.5, 0.963, 0.5, 0.9541, 0.4097, 0.9904, 0.4025, 0.9904, 0.4025, 0.9541, 0.4097, 0.9278, 0.3228, 0.9619, 0.3087, 0.9619, 0.3087, 0.9278, 0.3228, 0.885, 0.2428, 0.9157, 0.2222, 0.9157, 0.2222, 0.885, 0.2428, 0.8274, 0.1726, 0.8536, 0.1464, 0.8536, 0.1464, 0.8274, 0.1726, 0.7572, 0.115, 0.7778, 0.08427, 0.7778, 0.08427, 0.7572, 0.115, 0.6772, 0.07221, 0.6913, 0.03806, 0.6913, 0.03806, 0.6772, 0.07221, 0.5903, 0.04586, 0.5975, 0.009607, 0.5975, 0.009607, 0.5903, 0.04586, 0.5, 0.03696, 0.5, 0.0, 0.5, 0.0, 0.5, 0.03696, 0.4097, 0.04586, 0.4025, 0.009607, 0.4025, 0.009607, 0.4097, 0.04586, 0.3228, 0.07221, 0.3087, 0.03806, 0.3087, 0.03806, 0.3228, 0.07221, 0.2428, 0.115, 0.2222, 0.08427, 0.2222, 0.08427, 0.2428, 0.115, 0.1726, 0.1726, 0.1464, 0.1464, 0.1464, 0.1464, 0.1726, 0.1726, 0.115, 0.2428, 0.08427, 0.2222, 0.08427, 0.2222, 0.115, 0.2428, 0.07221, 0.3228, 0.03806, 0.3087, 0.03806, 0.3087, 0.07221, 0.3228, 0.04586, 0.4097, 0.009607, 0.4025, 0.009607, 0.4025, 0.04586, 0.4097, 0.03696, 0.5, 0.0, 0.5, 0.0, 0.5, 0.03696, 0.5, 0.04586, 0.5903, 0.009607, 0.5975, 0.009607, 0.5975, 0.04586, 0.5903, 0.07221, 0.6772, 0.03806, 0.6913, 0.03806, 0.6913, 0.07221, 0.6772, 0.115, 0.7572, 0.08427, 0.7778, 0.08427, 0.7778, 0.115, 0.7572, 0.1726, 0.8274, 0.1464, 0.8536, 0.1464, 0.8536, 0.1726, 0.8274, 0.2428, 0.885, 0.2222, 0.9157, 0.2222, 0.9157, 0.2428, 0.885, 0.3228, 0.9278, 0.3087, 0.9619, 0.3087, 0.9619, 0.3228, 0.9278, 0.4097, 0.9541, 0.4025, 0.9904, 0.7059, 0.4147, 0.7186, 0.4565, 0.6536, 0.4694, 0.6447, 0.4401, 0.5, 1.0, 0.5, 0.963, 0.5903, 0.9541, 0.5975, 0.9904, 0.5, 1.0, 0.5975, 0.9904, 0.6913, 0.9619, 0.7778, 0.9157, 0.8536, 0.8536, 0.9157, 0.7778, 0.9619, 0.6913, 0.9904, 0.5975, 1.0, 0.5, 0.9904, 0.4025, 0.9619, 0.3087, 0.9157, 0.2222, 0.8536, 0.1464, 0.7778, 0.08427, 0.6913, 0.03806, 0.5975, 0.009607, 0.5, 0.0, 0.4025, 0.009607, 0.3087, 0.03806, 0.2222, 0.08427, 0.1464, 0.1464, 0.08427, 0.2222, 0.03806, 0.3087, 0.009607, 0.4025, 0.0, 0.5, 0.009607, 0.5975, 0.03806, 0.6913, 0.08427, 0.7778, 0.1464, 0.8536, 0.2222, 0.9157, 0.3087, 0.9619, 0.4025, 0.9904, 0.5975, 0.9904, 0.5903, 0.9541, 0.6772, 0.9278, 0.6913, 0.9619, 0.235, 0.3229, 0.2746, 0.2746, 0.2948, 0.2948, 0.2587, 0.3388, 0.5, 0.216, 0.4446, 0.2215, 0.4496, 0.2464, 0.5, 0.2414, 0.2055, 0.378, 0.235, 0.3229, 0.2587, 0.3388, 0.2319, 0.3889, 0.5554, 0.2215, 0.5, 0.216, 0.5, 0.2414, 0.5504, 0.2464, 0.1874, 0.4378, 0.2055, 0.378, 0.2319, 0.3889, 0.2154, 0.4434, 0.6087, 0.2376, 0.5554, 0.2215, 0.5504, 0.2464, 0.599, 0.2611, 0.1813, 0.5, 0.1874, 0.4378, 0.2154, 0.4434, 0.2098, 0.5, 0.6578, 0.2639, 0.6087, 0.2376, 0.599, 0.2611, 0.6437, 0.285, 0.1874, 0.5622, 0.1813, 0.5, 0.2098, 0.5, 0.2154, 0.5566, 0.7008, 0.2992, 0.6578, 0.2639, 0.6437, 0.285, 0.6828, 0.3172, 0.2055, 0.622, 0.1874, 0.5622, 0.2154, 0.5566, 0.2319, 0.6111, 0.7361, 0.3422, 0.7008, 0.2992, 0.6828, 0.3172, 0.715, 0.3563, 0.235, 0.6771, 0.2055, 0.622, 0.2319, 0.6111, 0.2587, 0.6612, 0.5622, 0.8126, 0.5, 0.8187, 0.5, 0.7902, 0.5566, 0.7846, 0.7624, 0.3913, 0.7361, 0.3422, 0.715, 0.3563, 0.7389, 0.401, 0.2746, 0.7254, 0.235, 0.6771, 0.2587, 0.6612, 0.2948, 0.7052, 0.622, 0.7945, 0.5622, 0.8126, 0.5566, 0.7846, 0.6111, 0.7681, 0.7785, 0.4446, 0.7624, 0.3913, 0.7389, 0.401, 0.7536, 0.4496, 0.3229, 0.765, 0.2746, 0.7254, 0.2948, 0.7052, 0.3388, 0.7413, 0.6771, 0.765, 0.622, 0.7945, 0.6111, 0.7681, 0.6612, 0.7413, 0.784, 0.5, 0.7785, 0.4446, 0.7536, 0.4496, 0.7586, 0.5, 0.378, 0.7945, 0.3229, 0.765, 0.3388, 0.7413, 0.3889, 0.7681, 0.7254, 0.7254, 0.6771, 0.765, 0.6612, 0.7413, 0.7052, 0.7052, 0.7785, 0.5554, 0.784, 0.5, 0.7586, 0.5, 0.7536, 0.5504, 0.4378, 0.8126, 0.378, 0.7945, 0.3889, 0.7681, 0.4434, 0.7846, 0.765, 0.6771, 0.7254, 0.7254, 0.7052, 0.7052, 0.7413, 0.6612, 0.7624, 0.6087, 0.7785, 0.5554, 0.7536, 0.5504, 0.7389, 0.599, 0.5, 0.8187, 0.4378, 0.8126, 0.4434, 0.7846, 0.5, 0.7902, 0.7945, 0.622, 0.765, 0.6771, 0.7413, 0.6612, 0.7681, 0.6111, 0.7361, 0.6578, 0.7624, 0.6087, 0.7389, 0.599, 0.715, 0.6437, 0.4446, 0.7785, 0.5, 0.784, 0.5, 0.7586, 0.4496, 0.7536, 0.4334, 0.8348, 0.5, 0.8413, 0.5, 0.9334, 0.4154, 0.9251, 0.4154, 0.2898, 0.5, 0.2898, 0.5, 0.249, 0.4097, 0.249, 0.3694, 0.8153, 0.4334, 0.8348, 0.4154, 0.9251, 0.3341, 0.9004, 0.3341, 0.2898, 0.4154, 0.2898, 0.4097, 0.249, 0.3228, 0.249, 0.3104, 0.7838, 0.3694, 0.8153, 0.3341, 0.9004, 0.2592, 0.8604, 0.2592, 0.2898, 0.3341, 0.2898, 0.3228, 0.249, 0.2428, 0.249, 0.2586, 0.7414, 0.3104, 0.7838, 0.2592, 0.8604, 0.1935, 0.8065, 0.1935, 0.2898, 0.2592, 0.2898, 0.2428, 0.249, 0.1726, 0.249, 0.2162, 0.6896, 0.2586, 0.7414, 0.1935, 0.8065, 0.1396, 0.7408, 0.7408, 0.2898, 0.8065, 0.2898, 0.8274, 0.249, 0.7572, 0.249, 0.1847, 0.6306, 0.2162, 0.6896, 0.1396, 0.7408, 0.09956, 0.6659, 0.6659, 0.2898, 0.7408, 0.2898, 0.7572, 0.249, 0.6772, 0.249, 0.1652, 0.5666, 0.1847, 0.6306, 0.09956, 0.6659, 0.07489, 0.5846, 0.5846, 0.2898, 0.6659, 0.2898, 0.6772, 0.249, 0.5903, 0.249, 0.1587, 0.5, 0.1652, 0.5666, 0.07489, 0.5846, 0.06657, 0.5, 0.5, 0.2898, 0.5846, 0.2898, 0.5903, 0.249, 0.5, 0.249, 0.1652, 0.4334, 0.1587, 0.5, 0.06657, 0.5, 0.07489, 0.4154, 0.4154, 0.2898, 0.5, 0.2898, 0.5, 0.249, 0.4097, 0.249, 0.1847, 0.3694, 0.1652, 0.4334, 0.07489, 0.4154, 0.09956, 0.3341, 0.3341, 0.2898, 0.4154, 0.2898, 0.4097, 0.249, 0.3228, 0.249, 0.2162, 0.3104, 0.1847, 0.3694, 0.09956, 0.3341, 0.1396, 0.2592, 0.2592, 0.2898, 0.3341, 0.2898, 0.3228, 0.249, 0.2428, 0.249, 0.2586, 0.2586, 0.2162, 0.3104, 0.1396, 0.2592, 0.1935, 0.1935, 0.1935, 0.2898, 0.2592, 0.2898, 0.2428, 0.249, 0.1726, 0.249, 0.3104, 0.2162, 0.2586, 0.2586, 0.1935, 0.1935, 0.2592, 0.1396, 0.2592, 0.2898, 0.1935, 0.2898, 0.1726, 0.249, 0.2428, 0.249, 0.3694, 0.1847, 0.3104, 0.2162, 0.2592, 0.1396, 0.3341, 0.09956, 0.3341, 0.2898, 0.2592, 0.2898, 0.2428, 0.249, 0.3228, 0.249, 0.4334, 0.1652, 0.3694, 0.1847, 0.3341, 0.09956, 0.4154, 0.07489, 0.4154, 0.2898, 0.3341, 0.2898, 0.3228, 0.249, 0.4097, 0.249, 0.5, 0.1587, 0.4334, 0.1652, 0.4154, 0.07489, 0.5, 0.06657, 0.5, 0.2898, 0.4154, 0.2898, 0.4097, 0.249, 0.5, 0.249, 0.5666, 0.1652, 0.5, 0.1587, 0.5, 0.06657, 0.5846, 0.07489, 0.5846, 0.2898, 0.5, 0.2898, 0.5, 0.249, 0.5903, 0.249, 0.6306, 0.1847, 0.5666, 0.1652, 0.5846, 0.07489, 0.6659, 0.09956, 0.6659, 0.2898, 0.5846, 0.2898, 0.5903, 0.249, 0.6772, 0.249, 0.6896, 0.2162, 0.6306, 0.1847, 0.6659, 0.09956, 0.7408, 0.1396, 0.7408, 0.2898, 0.6659, 0.2898, 0.6772, 0.249, 0.7572, 0.249, 0.7414, 0.2586, 0.6896, 0.2162, 0.7408, 0.1396, 0.8065, 0.1935, 0.8065, 0.2898, 0.7408, 0.2898, 0.7572, 0.249, 0.8274, 0.249, 0.7838, 0.3104, 0.7414, 0.2586, 0.8065, 0.1935, 0.8604, 0.2592, 0.2592, 0.2898, 0.1935, 0.2898, 0.1726, 0.249, 0.2428, 0.249, 0.8153, 0.3694, 0.7838, 0.3104, 0.8604, 0.2592, 0.9004, 0.3341, 0.3341, 0.2898, 0.2592, 0.2898, 0.2428, 0.249, 0.3228, 0.249, 0.8348, 0.4334, 0.8153, 0.3694, 0.9004, 0.3341, 0.9251, 0.4154, 0.4154, 0.2898, 0.3341, 0.2898, 0.3228, 0.249, 0.4097, 0.249, 0.8413, 0.5, 0.8348, 0.4334, 0.9251, 0.4154, 0.9334, 0.5, 0.5, 0.2898, 0.4154, 0.2898, 0.4097, 0.249, 0.5, 0.249, 0.8348, 0.5666, 0.8413, 0.5, 0.9334, 0.5, 0.9251, 0.5846, 0.5846, 0.2898, 0.5, 0.2898, 0.5, 0.249, 0.5903, 0.249, 0.8153, 0.6306, 0.8348, 0.5666, 0.9251, 0.5846, 0.9004, 0.6659, 0.6659, 0.2898, 0.5846, 0.2898, 0.5903, 0.249, 0.6772, 0.249, 0.7838, 0.6896, 0.8153, 0.6306, 0.9004, 0.6659, 0.8604, 0.7408, 0.7408, 0.2898, 0.6659, 0.2898, 0.6772, 0.249, 0.7572, 0.249, 0.7414, 0.7414, 0.7838, 0.6896, 0.8604, 0.7408, 0.8065, 0.8065, 0.8065, 0.2898, 0.7408, 0.2898, 0.7572, 0.249, 0.8274, 0.249, 0.6896, 0.7838, 0.7414, 0.7414, 0.8065, 0.8065, 0.7408, 0.8604, 0.7408, 0.2898, 0.8065, 0.2898, 0.8274, 0.249, 0.7572, 0.249, 0.6306, 0.8153, 0.6896, 0.7838, 0.7408, 0.8604, 0.6659, 0.9004, 0.6659, 0.2898, 0.7408, 0.2898, 0.7572, 0.249, 0.6772, 0.249, 0.5666, 0.8348, 0.6306, 0.8153, 0.6659, 0.9004, 0.5846, 0.9251, 0.5846, 0.2898, 0.6659, 0.2898, 0.6772, 0.249, 0.5903, 0.249, 0.5, 0.8413, 0.5666, 0.8348, 0.5846, 0.9251, 0.5, 0.9334, 0.5, 0.2898, 0.5846, 0.2898, 0.5903, 0.249, 0.5, 0.249, 0.8126, 0.5622, 0.7945, 0.622, 0.7681, 0.6111, 0.7846, 0.5566, 0.5554, 0.4562, 0.5, 0.4562, 0.5, 0.5723, 0.5435, 0.5723, 0.6087, 0.4562, 0.5554, 0.4562, 0.5435, 0.5723, 0.5853, 0.5723, 0.6578, 0.4562, 0.6087, 0.4562, 0.5853, 0.5723, 0.6238, 0.5723, 0.7008, 0.4562, 0.6578, 0.4562, 0.6238, 0.5723, 0.6576, 0.5723, 0.6578, 0.4562, 0.7008, 0.4562, 0.6576, 0.5723, 0.6238, 0.5723, 0.6087, 0.4562, 0.6578, 0.4562, 0.6238, 0.5723, 0.5853, 0.5723, 0.5554, 0.4562, 0.6087, 0.4562, 0.5853, 0.5723, 0.5435, 0.5723, 0.5, 0.4562, 0.5554, 0.4562, 0.5435, 0.5723, 0.5, 0.5723, 0.4446, 0.4562, 0.5, 0.4562, 0.5, 0.5723, 0.4565, 0.5723, 0.3913, 0.4562, 0.4446, 0.4562, 0.4565, 0.5723, 0.4147, 0.5723, 0.3422, 0.4562, 0.3913, 0.4562, 0.4147, 0.5723, 0.3762, 0.5723, 0.2992, 0.4562, 0.3422, 0.4562, 0.3762, 0.5723, 0.3424, 0.5723, 0.6578, 0.4562, 0.7008, 0.4562, 0.6576, 0.5723, 0.6238, 0.5723, 0.6087, 0.4562, 0.6578, 0.4562, 0.6238, 0.5723, 0.5853, 0.5723, 0.5554, 0.4562, 0.6087, 0.4562, 0.5853, 0.5723, 0.5435, 0.5723, 0.5, 0.4562, 0.5554, 0.4562, 0.5435, 0.5723, 0.5, 0.5723, 0.4446, 0.4562, 0.5, 0.4562, 0.5, 0.5723, 0.4565, 0.5723, 0.3913, 0.4562, 0.4446, 0.4562, 0.4565, 0.5723, 0.4147, 0.5723, 0.3422, 0.4562, 0.3913, 0.4562, 0.4147, 0.5723, 0.3762, 0.5723, 0.2992, 0.4562, 0.3422, 0.4562, 0.3762, 0.5723, 0.3424, 0.5723, 0.3422, 0.4562, 0.2992, 0.4562, 0.3424, 0.5723, 0.3762, 0.5723, 0.3913, 0.4562, 0.3422, 0.4562, 0.3762, 0.5723, 0.4147, 0.5723, 0.4446, 0.4562, 0.3913, 0.4562, 0.4147, 0.5723, 0.4565, 0.5723, 0.5, 0.4562, 0.4446, 0.4562, 0.4565, 0.5723, 0.5, 0.5723, 0.5554, 0.4562, 0.5, 0.4562, 0.5, 0.5723, 0.5435, 0.5723, 0.6087, 0.4562, 0.5554, 0.4562, 0.5435, 0.5723, 0.5853, 0.5723, 0.6578, 0.4562, 0.6087, 0.4562, 0.5853, 0.5723, 0.6238, 0.5723, 0.7008, 0.4562, 0.6578, 0.4562, 0.6238, 0.5723, 0.6576, 0.5723, 0.3422, 0.4562, 0.2992, 0.4562, 0.3424, 0.5723, 0.3762, 0.5723, 0.3913, 0.4562, 0.3422, 0.4562, 0.3762, 0.5723, 0.4147, 0.5723, 0.4446, 0.4562, 0.3913, 0.4562, 0.4147, 0.5723, 0.4565, 0.5723, 0.5, 0.4562, 0.4446, 0.4562, 0.4565, 0.5723, 0.5, 0.5723, 0.4378, 0.3927, 0.5, 0.3927, 0.5, 0.3505, 0.4334, 0.3505, 0.378, 0.3927, 0.4378, 0.3927, 0.4334, 0.3505, 0.3694, 0.3505, 0.3229, 0.3927, 0.378, 0.3927, 0.3694, 0.3505, 0.3104, 0.3505, 0.2746, 0.3927, 0.3229, 0.3927, 0.3104, 0.3505, 0.2586, 0.3505, 0.6771, 0.3927, 0.7254, 0.3927, 0.7414, 0.3505, 0.6896, 0.3505, 0.622, 0.3927, 0.6771, 0.3927, 0.6896, 0.3505, 0.6306, 0.3505, 0.5622, 0.3927, 0.622, 0.3927, 0.6306, 0.3505, 0.5666, 0.3505, 0.5, 0.3927, 0.5622, 0.3927, 0.5666, 0.3505, 0.5, 0.3505, 0.4378, 0.3927, 0.5, 0.3927, 0.5, 0.3505, 0.4334, 0.3505, 0.378, 0.3927, 0.4378, 0.3927, 0.4334, 0.3505, 0.3694, 0.3505, 0.3229, 0.3927, 0.378, 0.3927, 0.3694, 0.3505, 0.3104, 0.3505, 0.2746, 0.3927, 0.3229, 0.3927, 0.3104, 0.3505, 0.2586, 0.3505, 0.3229, 0.3927, 0.2746, 0.3927, 0.2586, 0.3505, 0.3104, 0.3505, 0.378, 0.3927, 0.3229, 0.3927, 0.3104, 0.3505, 0.3694, 0.3505, 0.4378, 0.3927, 0.378, 0.3927, 0.3694, 0.3505, 0.4334, 0.3505, 0.5, 0.3927, 0.4378, 0.3927, 0.4334, 0.3505, 0.5, 0.3505, 0.5622, 0.3927, 0.5, 0.3927, 0.5, 0.3505, 0.5666, 0.3505, 0.622, 0.3927, 0.5622, 0.3927, 0.5666, 0.3505, 0.6306, 0.3505, 0.6771, 0.3927, 0.622, 0.3927, 0.6306, 0.3505, 0.6896, 0.3505, 0.7254, 0.3927, 0.6771, 0.3927, 0.6896, 0.3505, 0.7414, 0.3505, 0.3229, 0.3927, 0.2746, 0.3927, 0.2586, 0.3505, 0.3104, 0.3505, 0.378, 0.3927, 0.3229, 0.3927, 0.3104, 0.3505, 0.3694, 0.3505, 0.4378, 0.3927, 0.378, 0.3927, 0.3694, 0.3505, 0.4334, 0.3505, 0.5, 0.3927, 0.4378, 0.3927, 0.4334, 0.3505, 0.5, 0.3505, 0.5622, 0.3927, 0.5, 0.3927, 0.5, 0.3505, 0.5666, 0.3505, 0.622, 0.3927, 0.5622, 0.3927, 0.5666, 0.3505, 0.6306, 0.3505, 0.6771, 0.3927, 0.622, 0.3927, 0.6306, 0.3505, 0.6896, 0.3505, 0.7254, 0.3927, 0.6771, 0.3927, 0.6896, 0.3505, 0.7414, 0.3505, 0.6771, 0.3927, 0.7254, 0.3927, 0.7414, 0.3505, 0.6896, 0.3505, 0.622, 0.3927, 0.6771, 0.3927, 0.6896, 0.3505, 0.6306, 0.3505, 0.5622, 0.3927, 0.622, 0.3927, 0.6306, 0.3505, 0.5666, 0.3505, 0.5, 0.3927, 0.5622, 0.3927, 0.5666, 0.3505, 0.5, 0.3505, 0.3889, 0.3927, 0.401, 0.4562, 0.4496, 0.4562, 0.4434, 0.3927, 0.3388, 0.3927, 0.3563, 0.4562, 0.401, 0.4562, 0.3889, 0.3927, 0.2948, 0.3927, 0.3172, 0.4562, 0.3563, 0.4562, 0.3388, 0.3927, 0.6612, 0.3927, 0.6437, 0.4562, 0.6828, 0.4562, 0.7052, 0.3927, 0.6111, 0.3927, 0.599, 0.4562, 0.6437, 0.4562, 0.6612, 0.3927, 0.5566, 0.3927, 0.5504, 0.4562, 0.599, 0.4562, 0.6111, 0.3927, 0.5, 0.3927, 0.5, 0.4562, 0.5504, 0.4562, 0.5566, 0.3927, 0.4434, 0.3927, 0.4496, 0.4562, 0.5, 0.4562, 0.5, 0.3927, 0.3889, 0.3927, 0.401, 0.4562, 0.4496, 0.4562, 0.4434, 0.3927, 0.3388, 0.3927, 0.3563, 0.4562, 0.401, 0.4562, 0.3889, 0.3927, 0.2948, 0.3927, 0.3172, 0.4562, 0.3563, 0.4562, 0.3388, 0.3927, 0.3388, 0.3927, 0.3563, 0.4562, 0.3172, 0.4562, 0.2948, 0.3927, 0.3889, 0.3927, 0.401, 0.4562, 0.3563, 0.4562, 0.3388, 0.3927, 0.4434, 0.3927, 0.4496, 0.4562, 0.401, 0.4562, 0.3889, 0.3927, 0.5, 0.3927, 0.5, 0.4562, 0.4496, 0.4562, 0.4434, 0.3927, 0.5566, 0.3927, 0.5504, 0.4562, 0.5, 0.4562, 0.5, 0.3927, 0.6111, 0.3927, 0.599, 0.4562, 0.5504, 0.4562, 0.5566, 0.3927, 0.6612, 0.3927, 0.6437, 0.4562, 0.599, 0.4562, 0.6111, 0.3927, 0.7052, 0.3927, 0.6828, 0.4562, 0.6437, 0.4562, 0.6612, 0.3927, 0.3388, 0.3927, 0.3563, 0.4562, 0.3172, 0.4562, 0.2948, 0.3927, 0.3889, 0.3927, 0.401, 0.4562, 0.3563, 0.4562, 0.3388, 0.3927, 0.4434, 0.3927, 0.4496, 0.4562, 0.401, 0.4562, 0.3889, 0.3927, 0.5, 0.3927, 0.5, 0.4562, 0.4496, 0.4562, 0.4434, 0.3927, 0.5566, 0.3927, 0.5504, 0.4562, 0.5, 0.4562, 0.5, 0.3927, 0.6111, 0.3927, 0.599, 0.4562, 0.5504, 0.4562, 0.5566, 0.3927, 0.6612, 0.3927, 0.6437, 0.4562, 0.599, 0.4562, 0.6111, 0.3927, 0.7052, 0.3927, 0.6828, 0.4562, 0.6437, 0.4562, 0.6612, 0.3927, 0.6612, 0.3927, 0.6437, 0.4562, 0.6828, 0.4562, 0.7052, 0.3927, 0.6111, 0.3927, 0.599, 0.4562, 0.6437, 0.4562, 0.6612, 0.3927, 0.5566, 0.3927, 0.5504, 0.4562, 0.599, 0.4562, 0.6111, 0.3927, 0.5, 0.3927, 0.5, 0.4562, 0.5504, 0.4562, 0.5566, 0.3927, 0.4434, 0.3927, 0.4496, 0.4562, 0.5, 0.4562, 0.5, 0.3927, 0.4446, 0.2215, 0.3913, 0.2376, 0.401, 0.2611, 0.4496, 0.2464, 0.2746, 0.2746, 0.3229, 0.235, 0.3388, 0.2587, 0.2948, 0.2948, 0.3913, 0.2376, 0.3422, 0.2639, 0.3563, 0.285, 0.401, 0.2611, 0.3229, 0.235, 0.378, 0.2055, 0.3889, 0.2319, 0.3388, 0.2587, 0.3422, 0.2639, 0.2992, 0.2992, 0.3172, 0.3172, 0.3563, 0.285, 0.378, 0.2055, 0.4378, 0.1874, 0.4434, 0.2154, 0.3889, 0.2319, 0.2992, 0.2992, 0.2639, 0.3422, 0.285, 0.3563, 0.3172, 0.3172, 0.4378, 0.1874, 0.5, 0.1813, 0.5, 0.2098, 0.4434, 0.2154, 0.2639, 0.3422, 0.2376, 0.3913, 0.2611, 0.401, 0.285, 0.3563, 0.5, 0.1813, 0.5622, 0.1874, 0.5566, 0.2154, 0.5, 0.2098, 0.2376, 0.3913, 0.2215, 0.4446, 0.2464, 0.4496, 0.2611, 0.401, 0.5622, 0.1874, 0.622, 0.2055, 0.6111, 0.2319, 0.5566, 0.2154, 0.2215, 0.4446, 0.216, 0.5, 0.2414, 0.5, 0.2464, 0.4496, 0.622, 0.2055, 0.6771, 0.235, 0.6612, 0.2587, 0.6111, 0.2319, 0.216, 0.5, 0.2215, 0.5554, 0.2464, 0.5504, 0.2414, 0.5, 0.6771, 0.235, 0.7254, 0.2746, 0.7052, 0.2948, 0.6612, 0.2587, 0.2215, 0.5554, 0.2376, 0.6087, 0.2611, 0.599, 0.2464, 0.5504, 0.7254, 0.2746, 0.765, 0.3229, 0.7413, 0.3388, 0.7052, 0.2948, 0.2376, 0.6087, 0.2639, 0.6578, 0.285, 0.6437, 0.2611, 0.599, 0.5, 0.784, 0.5554, 0.7785, 0.5504, 0.7536, 0.5, 0.7586, 0.765, 0.3229, 0.7945, 0.378, 0.7681, 0.3889, 0.7413, 0.3388, 0.2639, 0.6578, 0.2992, 0.7008, 0.3172, 0.6828, 0.285, 0.6437, 0.5554, 0.7785, 0.6087, 0.7624, 0.599, 0.7389, 0.5504, 0.7536, 0.7945, 0.378, 0.8126, 0.4378, 0.7846, 0.4434, 0.7681, 0.3889, 0.2992, 0.7008, 0.3422, 0.7361, 0.3563, 0.715, 0.3172, 0.6828, 0.6087, 0.7624, 0.6578, 0.7361, 0.6437, 0.715, 0.599, 0.7389, 0.8126, 0.4378, 0.8187, 0.5, 0.7902, 0.5, 0.7846, 0.4434, 0.3422, 0.7361, 0.3913, 0.7624, 0.401, 0.7389, 0.3563, 0.715, 0.6578, 0.7361, 0.7008, 0.7008, 0.6828, 0.6828, 0.6437, 0.715, 0.8187, 0.5, 0.8126, 0.5622, 0.7846, 0.5566, 0.7902, 0.5, 0.3913, 0.7624, 0.4446, 0.7785, 0.4496, 0.7536, 0.401, 0.7389, 0.7008, 0.7008, 0.7361, 0.6578, 0.715, 0.6437, 0.6828, 0.6828, 0.5857, 0.5857, 0.6008, 0.5674, 0.5903, 0.5603, 0.5768, 0.5768, 0.4565, 0.2814, 0.5, 0.2772, 0.5, 0.3434, 0.4694, 0.3464, 0.2772, 0.5, 0.2814, 0.4565, 0.3464, 0.4694, 0.3434, 0.5, 0.6576, 0.6576, 0.6238, 0.6853, 0.587, 0.6302, 0.6108, 0.6108, 0.4565, 0.7186, 0.4147, 0.7059, 0.4401, 0.6447, 0.4694, 0.6536, 0.6853, 0.3762, 0.7059, 0.4147, 0.6447, 0.4401, 0.6302, 0.413, 0.4147, 0.2941, 0.4565, 0.2814, 0.4694, 0.3464, 0.4401, 0.3553, 0.2814, 0.5435, 0.2772, 0.5, 0.3434, 0.5, 0.3464, 0.5306, 0.6853, 0.6238, 0.6576, 0.6576, 0.6108, 0.6108, 0.6302, 0.587, 0.5, 0.7228, 0.4565, 0.7186, 0.4694, 0.6536, 0.5, 0.6566, 0.6576, 0.3424, 0.6853, 0.3762, 0.6302, 0.413, 0.6108, 0.3892, 0.3762, 0.3147, 0.4147, 0.2941, 0.4401, 0.3553, 0.413, 0.3698, 0.2941, 0.5853, 0.2814, 0.5435, 0.3464, 0.5306, 0.3553, 0.5599, 0.7059, 0.5853, 0.6853, 0.6238, 0.6302, 0.587, 0.6447, 0.5599, 0.6238, 0.3147, 0.6576, 0.3424, 0.6108, 0.3892, 0.587, 0.3698, 0.3424, 0.3424, 0.3762, 0.3147, 0.413, 0.3698, 0.3892, 0.3892, 0.3147, 0.6238, 0.2941, 0.5853, 0.3553, 0.5599, 0.3698, 0.587, 0.7186, 0.5435, 0.7059, 0.5853, 0.6447, 0.5599, 0.6536, 0.5306, 0.5853, 0.2941, 0.6238, 0.3147, 0.587, 0.3698, 0.5599, 0.3553, 0.3147, 0.3762, 0.3424, 0.3424, 0.3892, 0.3892, 0.3698, 0.413, 0.5435, 0.7186, 0.5, 0.7228, 0.5, 0.6566, 0.5306, 0.6536, 0.3424, 0.6576, 0.3147, 0.6238, 0.3698, 0.587, 0.3892, 0.6108, 0.7228, 0.5, 0.7186, 0.5435, 0.6536, 0.5306, 0.6566, 0.5, 0.5435, 0.2814, 0.5853, 0.2941, 0.5599, 0.3553, 0.5306, 0.3464, 0.2941, 0.4147, 0.3147, 0.3762, 0.3698, 0.413, 0.3553, 0.4401, 0.5853, 0.7059, 0.5435, 0.7186, 0.5306, 0.6536, 0.5599, 0.6447, 0.3762, 0.6853, 0.3424, 0.6576, 0.3892, 0.6108, 0.413, 0.6302, 0.7186, 0.4565, 0.7228, 0.5, 0.6566, 0.5, 0.6536, 0.4694, 0.5, 0.2772, 0.5435, 0.2814, 0.5306, 0.3464, 0.5, 0.3434, 0.2814, 0.4565, 0.2941, 0.4147, 0.3553, 0.4401, 0.3464, 0.4694, 0.6238, 0.6853, 0.5853, 0.7059, 0.5599, 0.6447, 0.587, 0.6302, 0.4147, 0.7059, 0.3762, 0.6853, 0.413, 0.6302, 0.4401, 0.6447, 0.5, 0.6995, 0.5123, 0.6995, 0.5123, 0.2944, 0.5, 0.2944, 0.4536, 0.612, 0.4763, 0.6189, 0.4788, 0.6065, 0.4584, 0.6003, 0.6336, 0.4447, 0.6418, 0.4718, 0.627, 0.4747, 0.6197, 0.4504, 0.5674, 0.6008, 0.5857, 0.5857, 0.5768, 0.5768, 0.5603, 0.5903, 0.4326, 0.6008, 0.4536, 0.612, 0.4584, 0.6003, 0.4397, 0.5903, 0.6418, 0.4718, 0.6446, 0.5, 0.6295, 0.5, 0.627, 0.4747, 0.5464, 0.612, 0.5674, 0.6008, 0.5603, 0.5903, 0.5416, 0.6003, 0.4143, 0.5857, 0.4326, 0.6008, 0.4397, 0.5903, 0.4232, 0.5768, 0.6446, 0.5, 0.6418, 0.5282, 0.627, 0.5253, 0.6295, 0.5, 0.5237, 0.6189, 0.5464, 0.612, 0.5416, 0.6003, 0.5212, 0.6065, 0.3992, 0.5674, 0.4143, 0.5857, 0.4232, 0.5768, 0.4097, 0.5603, 0.6418, 0.5282, 0.6336, 0.5553, 0.6197, 0.5496, 0.627, 0.5253, 0.5, 0.6212, 0.5237, 0.6189, 0.5212, 0.6065, 0.5, 0.6086, 0.388, 0.5464, 0.3992, 0.5674, 0.4097, 0.5603, 0.3997, 0.5416, 0.6336, 0.5553, 0.6202, 0.5803, 0.6077, 0.572, 0.6197, 0.5496, 0.5, 0.6446, 0.4718, 0.6418, 0.4747, 0.627, 0.5, 0.6295, 0.3811, 0.5237, 0.388, 0.5464, 0.3997, 0.5416, 0.3935, 0.5212, 0.6202, 0.5803, 0.6022, 0.6022, 0.5916, 0.5916, 0.6077, 0.572, 0.4718, 0.6418, 0.4447, 0.6336, 0.4504, 0.6197, 0.4747, 0.627, 0.3788, 0.5, 0.3811, 0.5237, 0.3935, 0.5212, 0.3914, 0.5, 0.6022, 0.6022, 0.5803, 0.6202, 0.572, 0.6077, 0.5916, 0.5916, 0.4447, 0.6336, 0.4197, 0.6202, 0.428, 0.6077, 0.4504, 0.6197, 0.3811, 0.4763, 0.3788, 0.5, 0.3914, 0.5, 0.3935, 0.4788, 0.5803, 0.6202, 0.5553, 0.6336, 0.5496, 0.6197, 0.572, 0.6077, 0.4197, 0.6202, 0.3978, 0.6022, 0.4084, 0.5916, 0.428, 0.6077, 0.388, 0.4536, 0.3811, 0.4763, 0.3935, 0.4788, 0.3997, 0.4584, 0.5553, 0.6336, 0.5282, 0.6418, 0.5253, 0.627, 0.5496, 0.6197, 0.3978, 0.6022, 0.3798, 0.5803, 0.3923, 0.572, 0.4084, 0.5916, 0.3992, 0.4326, 0.388, 0.4536, 0.3997, 0.4584, 0.4097, 0.4397, 0.5282, 0.6418, 0.5, 0.6446, 0.5, 0.6295, 0.5253, 0.627, 0.3798, 0.5803, 0.3664, 0.5553, 0.3803, 0.5496, 0.3923, 0.572, 0.4143, 0.4143, 0.3992, 0.4326, 0.4097, 0.4397, 0.4232, 0.4232, 0.5, 0.5629, 0.5123, 0.5617, 0.5213, 0.6071, 0.5, 0.6092, 0.5123, 0.5617, 0.5241, 0.5581, 0.5418, 0.6009, 0.5213, 0.6071, 0.5241, 0.5581, 0.535, 0.5523, 0.5607, 0.5908, 0.5418, 0.6009, 0.535, 0.5523, 0.5445, 0.5445, 0.5772, 0.5772, 0.5607, 0.5908, 0.5445, 0.5445, 0.5523, 0.535, 0.5908, 0.5607, 0.5772, 0.5772, 0.5523, 0.535, 0.5581, 0.5241, 0.6009, 0.5418, 0.5908, 0.5607, 0.5581, 0.5241, 0.5617, 0.5123, 0.6071, 0.5213, 0.6009, 0.5418, 0.5617, 0.5123, 0.5629, 0.5, 0.6092, 0.5, 0.6071, 0.5213, 0.5629, 0.5, 0.5617, 0.4877, 0.6071, 0.4787, 0.6092, 0.5, 0.5617, 0.4877, 0.5581, 0.4759, 0.6009, 0.4582, 0.6071, 0.4787, 0.5581, 0.4759, 0.5523, 0.465, 0.5908, 0.4393, 0.6009, 0.4582, 0.5523, 0.465, 0.5445, 0.4555, 0.5772, 0.4228, 0.5908, 0.4393, 0.5445, 0.4555, 0.535, 0.4477, 0.5607, 0.4092, 0.5772, 0.4228, 0.535, 0.4477, 0.5241, 0.4419, 0.5418, 0.3991, 0.5607, 0.4092, 0.5241, 0.4419, 0.5123, 0.4383, 0.5213, 0.3929, 0.5418, 0.3991, 0.5123, 0.4383, 0.5, 0.4371, 0.5, 0.3908, 0.5213, 0.3929, 0.5, 0.4371, 0.4877, 0.4383, 0.4787, 0.3929, 0.5, 0.3908, 0.4877, 0.4383, 0.4759, 0.4419, 0.4582, 0.3991, 0.4787, 0.3929, 0.4759, 0.4419, 0.465, 0.4477, 0.4393, 0.4092, 0.4582, 0.3991, 0.465, 0.4477, 0.4555, 0.4555, 0.4228, 0.4228, 0.4393, 0.4092, 0.4555, 0.4555, 0.4477, 0.465, 0.4092, 0.4393, 0.4228, 0.4228, 0.4477, 0.465, 0.4419, 0.4759, 0.3991, 0.4582, 0.4092, 0.4393, 0.4419, 0.4759, 0.4383, 0.4877, 0.3929, 0.4787, 0.3991, 0.4582, 0.4383, 0.4877, 0.4371, 0.5, 0.3908, 0.5, 0.3929, 0.4787, 0.4371, 0.5, 0.4383, 0.5123, 0.3929, 0.5213, 0.3908, 0.5, 0.4383, 0.5123, 0.4419, 0.5241, 0.3991, 0.5418, 0.3929, 0.5213, 0.4419, 0.5241, 0.4477, 0.535, 0.4092, 0.5607, 0.3991, 0.5418, 0.4477, 0.535, 0.4555, 0.5445, 0.4228, 0.5772, 0.4092, 0.5607, 0.4555, 0.5445, 0.465, 0.5523, 0.4393, 0.5908, 0.4228, 0.5772, 0.465, 0.5523, 0.4759, 0.5581, 0.4582, 0.6009, 0.4393, 0.5908, 0.4759, 0.5581, 0.4877, 0.5617, 0.4787, 0.6071, 0.4582, 0.6009, 0.4877, 0.5617, 0.5, 0.5629, 0.5, 0.6092, 0.4787, 0.6071, 0.5123, 0.5617, 0.5, 0.5629, 0.4877, 0.5617, 0.4759, 0.5581, 0.465, 0.5523, 0.4555, 0.5445, 0.4477, 0.535, 0.4419, 0.5241, 0.4383, 0.5123, 0.4371, 0.5, 0.4383, 0.4877, 0.4419, 0.4759, 0.4477, 0.465, 0.4555, 0.4555, 0.465, 0.4477, 0.4759, 0.4419, 0.4877, 0.4383, 0.5, 0.4371, 0.5123, 0.4383, 0.5241, 0.4419, 0.535, 0.4477, 0.5445, 0.4555, 0.5523, 0.465, 0.5581, 0.4759, 0.5617, 0.4877, 0.5629, 0.5, 0.5617, 0.5123, 0.5581, 0.5241, 0.5523, 0.535, 0.5445, 0.5445, 0.535, 0.5523, 0.5241, 0.5581, 0.4759, 0.6995, 0.465, 0.6995, 0.465, 0.2944, 0.4759, 0.2944, 0.4877, 0.6995, 0.5, 0.6995, 0.5, 0.2944, 0.4877, 0.2944, 0.4877, 0.6995, 0.4759, 0.6995, 0.4759, 0.2944, 0.4877, 0.2944, 0.4759, 0.6995, 0.4877, 0.6995, 0.4877, 0.2944, 0.4759, 0.2944, 0.5, 0.6995, 0.4877, 0.6995, 0.4877, 0.2944, 0.5, 0.2944, 0.465, 0.6995, 0.4759, 0.6995, 0.4759, 0.2944, 0.465, 0.2944, 0.5123, 0.6995, 0.5, 0.6995, 0.5, 0.2944, 0.5123, 0.2944, 0.4555, 0.6995, 0.465, 0.6995, 0.465, 0.2944, 0.4555, 0.2944, 0.5241, 0.6995, 0.5123, 0.6995, 0.5123, 0.2944, 0.5241, 0.2944, 0.535, 0.6995, 0.5445, 0.6995, 0.5445, 0.2944, 0.535, 0.2944, 0.535, 0.6995, 0.5241, 0.6995, 0.5241, 0.2944, 0.535, 0.2944, 0.5241, 0.6995, 0.535, 0.6995, 0.535, 0.2944, 0.5241, 0.2944, 0.5123, 0.6995, 0.5, 0.6995, 0.5, 0.2944, 0.5123, 0.2944, 0.5445, 0.6995, 0.535, 0.6995, 0.535, 0.2944, 0.5445, 0.2944, 0.5123, 0.6995, 0.5241, 0.6995, 0.5241, 0.2944, 0.5123, 0.2944, 0.5241, 0.6995, 0.5123, 0.6995, 0.5123, 0.2944, 0.5241, 0.2944, 0.465, 0.6995, 0.4555, 0.6995, 0.4555, 0.2944, 0.465, 0.2944, 0.5, 0.6995, 0.5123, 0.6995, 0.5123, 0.2944, 0.5, 0.2944, 0.535, 0.6995, 0.5241, 0.6995, 0.5241, 0.2944, 0.535, 0.2944, 0.4759, 0.6995, 0.465, 0.6995, 0.465, 0.2944, 0.4759, 0.2944, 0.4877, 0.6995, 0.5, 0.6995, 0.5, 0.2944, 0.4877, 0.2944, 0.5445, 0.6995, 0.535, 0.6995, 0.535, 0.2944, 0.5445, 0.2944, 0.4877, 0.6995, 0.4759, 0.6995, 0.4759, 0.2944, 0.4877, 0.2944, 0.4759, 0.6995, 0.4877, 0.6995, 0.4877, 0.2944, 0.4759, 0.2944, 0.535, 0.6995, 0.5445, 0.6995, 0.5445, 0.2944, 0.535, 0.2944, 0.5, 0.6995, 0.4877, 0.6995, 0.4877, 0.2944, 0.5, 0.2944, 0.465, 0.6995, 0.4759, 0.6995, 0.4759, 0.2944, 0.465, 0.2944, 0.5241, 0.6995, 0.535, 0.6995, 0.535, 0.2944, 0.5241, 0.2944, 0.4555, 0.6995, 0.465, 0.6995, 0.465, 0.2944, 0.4555, 0.2944, 0.5123, 0.6995, 0.5241, 0.6995, 0.5241, 0.2944, 0.5123, 0.2944, 0.465, 0.6995, 0.4555, 0.6995, 0.4555, 0.2944, 0.465, 0.2944, 0.5, 0.6266, 0.5282, 0.6266, 0.5306, 0.6014, 0.5, 0.6014, 0.5282, 0.6266, 0.5553, 0.6266, 0.5599, 0.6014, 0.5306, 0.6014, 0.5553, 0.6266, 0.5803, 0.6266, 0.587, 0.6014, 0.5599, 0.6014, 0.5803, 0.6266, 0.6022, 0.6266, 0.6108, 0.6014, 0.587, 0.6014, 0.6022, 0.6266, 0.5803, 0.6266, 0.587, 0.6014, 0.6108, 0.6014, 0.5803, 0.6266, 0.5553, 0.6266, 0.5599, 0.6014, 0.587, 0.6014, 0.5553, 0.6266, 0.5282, 0.6266, 0.5306, 0.6014, 0.5599, 0.6014, 0.5282, 0.6266, 0.5, 0.6266, 0.5, 0.6014, 0.5306, 0.6014, 0.5, 0.6266, 0.4718, 0.6266, 0.4694, 0.6014, 0.5, 0.6014, 0.4718, 0.6266, 0.4447, 0.6266, 0.4401, 0.6014, 0.4694, 0.6014, 0.4447, 0.6266, 0.4197, 0.6266, 0.413, 0.6014, 0.4401, 0.6014, 0.4197, 0.6266, 0.3978, 0.6266, 0.3892, 0.6014, 0.413, 0.6014, 0.6022, 0.6266, 0.5803, 0.6266, 0.587, 0.6014, 0.6108, 0.6014, 0.5803, 0.6266, 0.5553, 0.6266, 0.5599, 0.6014, 0.587, 0.6014, 0.5553, 0.6266, 0.5282, 0.6266, 0.5306, 0.6014, 0.5599, 0.6014, 0.5282, 0.6266, 0.5, 0.6266, 0.5, 0.6014, 0.5306, 0.6014, 0.5, 0.6266, 0.4718, 0.6266, 0.4694, 0.6014, 0.5, 0.6014, 0.4718, 0.6266, 0.4447, 0.6266, 0.4401, 0.6014, 0.4694, 0.6014, 0.4447, 0.6266, 0.4197, 0.6266, 0.413, 0.6014, 0.4401, 0.6014, 0.4197, 0.6266, 0.3978, 0.6266, 0.3892, 0.6014, 0.413, 0.6014, 0.3978, 0.6266, 0.4197, 0.6266, 0.413, 0.6014, 0.3892, 0.6014, 0.4197, 0.6266, 0.4447, 0.6266, 0.4401, 0.6014, 0.413, 0.6014, 0.4447, 0.6266, 0.4718, 0.6266, 0.4694, 0.6014, 0.4401, 0.6014, 0.4718, 0.6266, 0.5, 0.6266, 0.5, 0.6014, 0.4694, 0.6014, 0.5, 0.6266, 0.5282, 0.6266, 0.5306, 0.6014, 0.5, 0.6014, 0.5282, 0.6266, 0.5553, 0.6266, 0.5599, 0.6014, 0.5306, 0.6014, 0.5553, 0.6266, 0.5803, 0.6266, 0.587, 0.6014, 0.5599, 0.6014, 0.5803, 0.6266, 0.6022, 0.6266, 0.6108, 0.6014, 0.587, 0.6014, 0.3978, 0.6266, 0.4197, 0.6266, 0.413, 0.6014, 0.3892, 0.6014, 0.4197, 0.6266, 0.4447, 0.6266, 0.4401, 0.6014, 0.413, 0.6014, 0.4447, 0.6266, 0.4718, 0.6266, 0.4694, 0.6014, 0.4401, 0.6014, 0.4718, 0.6266, 0.5, 0.6266, 0.5, 0.6014, 0.4694, 0.6014, 0.5237, 0.6743, 0.5, 0.6743, 0.5, 0.6995, 0.5213, 0.6995, 0.5464, 0.6743, 0.5237, 0.6743, 0.5213, 0.6995, 0.5418, 0.6995, 0.5674, 0.6743, 0.5464, 0.6743, 0.5418, 0.6995, 0.5607, 0.6995, 0.5857, 0.6743, 0.5674, 0.6743, 0.5607, 0.6995, 0.5772, 0.6995, 0.5674, 0.6743, 0.5857, 0.6743, 0.5772, 0.6995, 0.5607, 0.6995, 0.5464, 0.6743, 0.5674, 0.6743, 0.5607, 0.6995, 0.5418, 0.6995, 0.5237, 0.6743, 0.5464, 0.6743, 0.5418, 0.6995, 0.5213, 0.6995, 0.5, 0.6743, 0.5237, 0.6743, 0.5213, 0.6995, 0.5, 0.6995, 0.4763, 0.6743, 0.5, 0.6743, 0.5, 0.6995, 0.4787, 0.6995, 0.4536, 0.6743, 0.4763, 0.6743, 0.4787, 0.6995, 0.4582, 0.6995, 0.4326, 0.6743, 0.4536, 0.6743, 0.4582, 0.6995, 0.4393, 0.6995, 0.4143, 0.6743, 0.4326, 0.6743, 0.4393, 0.6995, 0.4228, 0.6995, 0.5674, 0.6743, 0.5857, 0.6743, 0.5772, 0.6995, 0.5607, 0.6995, 0.5464, 0.6743, 0.5674, 0.6743, 0.5607, 0.6995, 0.5418, 0.6995, 0.5237, 0.6743, 0.5464, 0.6743, 0.5418, 0.6995, 0.5213, 0.6995, 0.5, 0.6743, 0.5237, 0.6743, 0.5213, 0.6995, 0.5, 0.6995, 0.4763, 0.6743, 0.5, 0.6743, 0.5, 0.6995, 0.4787, 0.6995, 0.4536, 0.6743, 0.4763, 0.6743, 0.4787, 0.6995, 0.4582, 0.6995, 0.4326, 0.6743, 0.4536, 0.6743, 0.4582, 0.6995, 0.4393, 0.6995, 0.4143, 0.6743, 0.4326, 0.6743, 0.4393, 0.6995, 0.4228, 0.6995, 0.4326, 0.6743, 0.4143, 0.6743, 0.4228, 0.6995, 0.4393, 0.6995, 0.4536, 0.6743, 0.4326, 0.6743, 0.4393, 0.6995, 0.4582, 0.6995, 0.4763, 0.6743, 0.4536, 0.6743, 0.4582, 0.6995, 0.4787, 0.6995, 0.5, 0.6743, 0.4763, 0.6743, 0.4787, 0.6995, 0.5, 0.6995, 0.5237, 0.6743, 0.5, 0.6743, 0.5, 0.6995, 0.5213, 0.6995, 0.5464, 0.6743, 0.5237, 0.6743, 0.5213, 0.6995, 0.5418, 0.6995, 0.5674, 0.6743, 0.5464, 0.6743, 0.5418, 0.6995, 0.5607, 0.6995, 0.5857, 0.6743, 0.5674, 0.6743, 0.5607, 0.6995, 0.5772, 0.6995, 0.4326, 0.6743, 0.4143, 0.6743, 0.4228, 0.6995, 0.4393, 0.6995, 0.4536, 0.6743, 0.4326, 0.6743, 0.4393, 0.6995, 0.4582, 0.6995, 0.4763, 0.6743, 0.4536, 0.6743, 0.4582, 0.6995, 0.4787, 0.6995, 0.5, 0.6743, 0.4763, 0.6743, 0.4787, 0.6995, 0.5, 0.6995, 0.4084, 0.6266, 0.428, 0.6266, 0.4397, 0.6743, 0.4232, 0.6743, 0.5496, 0.6266, 0.5253, 0.6266, 0.5212, 0.6743, 0.5416, 0.6743, 0.572, 0.6266, 0.5916, 0.6266, 0.5768, 0.6743, 0.5603, 0.6743, 0.572, 0.6266, 0.5496, 0.6266, 0.5416, 0.6743, 0.5603, 0.6743, 0.5496, 0.6266, 0.572, 0.6266, 0.5603, 0.6743, 0.5416, 0.6743, 0.5253, 0.6266, 0.5, 0.6266, 0.5, 0.6743, 0.5212, 0.6743, 0.5916, 0.6266, 0.572, 0.6266, 0.5603, 0.6743, 0.5768, 0.6743, 0.5253, 0.6266, 0.5496, 0.6266, 0.5416, 0.6743, 0.5212, 0.6743, 0.5496, 0.6266, 0.5253, 0.6266, 0.5212, 0.6743, 0.5416, 0.6743, 0.428, 0.6266, 0.4084, 0.6266, 0.4232, 0.6743, 0.4397, 0.6743, 0.5, 0.6266, 0.5253, 0.6266, 0.5212, 0.6743, 0.5, 0.6743, 0.572, 0.6266, 0.5496, 0.6266, 0.5416, 0.6743, 0.5603, 0.6743, 0.4504, 0.6266, 0.428, 0.6266, 0.4397, 0.6743, 0.4584, 0.6743, 0.4747, 0.6266, 0.5, 0.6266, 0.5, 0.6743, 0.4788, 0.6743, 0.5916, 0.6266, 0.572, 0.6266, 0.5603, 0.6743, 0.5768, 0.6743, 0.4747, 0.6266, 0.4504, 0.6266, 0.4584, 0.6743, 0.4788, 0.6743, 0.4504, 0.6266, 0.4747, 0.6266, 0.4788, 0.6743, 0.4584, 0.6743, 0.572, 0.6266, 0.5916, 0.6266, 0.5768, 0.6743, 0.5603, 0.6743, 0.5, 0.6266, 0.4747, 0.6266, 0.4788, 0.6743, 0.5, 0.6743, 0.428, 0.6266, 0.4504, 0.6266, 0.4584, 0.6743, 0.4397, 0.6743, 0.5496, 0.6266, 0.572, 0.6266, 0.5603, 0.6743, 0.5416, 0.6743, 0.4084, 0.6266, 0.428, 0.6266, 0.4397, 0.6743, 0.4232, 0.6743, 0.5253, 0.6266, 0.5496, 0.6266, 0.5416, 0.6743, 0.5212, 0.6743, 0.428, 0.6266, 0.4084, 0.6266, 0.4232, 0.6743, 0.4397, 0.6743, 0.5, 0.6266, 0.5253, 0.6266, 0.5212, 0.6743, 0.5, 0.6743, 0.4504, 0.6266, 0.428, 0.6266, 0.4397, 0.6743, 0.4584, 0.6743, 0.4747, 0.6266, 0.5, 0.6266, 0.5, 0.6743, 0.4788, 0.6743, 0.4747, 0.6266, 0.4504, 0.6266, 0.4584, 0.6743, 0.4788, 0.6743, 0.4504, 0.6266, 0.4747, 0.6266, 0.4788, 0.6743, 0.4584, 0.6743, 0.5, 0.6266, 0.4747, 0.6266, 0.4788, 0.6743, 0.5, 0.6743, 0.428, 0.6266, 0.4504, 0.6266, 0.4584, 0.6743, 0.4397, 0.6743, 0.5253, 0.6266, 0.5, 0.6266, 0.5, 0.6743, 0.5212, 0.6743, 0.6202, 0.4197, 0.6336, 0.4447, 0.6197, 0.4504, 0.6077, 0.428, 0.4763, 0.6189, 0.5, 0.6212, 0.5, 0.6086, 0.4788, 0.6065, 0.6008, 0.5674, 0.612, 0.5464, 0.6003, 0.5416, 0.5903, 0.5603, 0.6022, 0.3978, 0.6202, 0.4197, 0.6077, 0.428, 0.5916, 0.4084, 0.612, 0.5464, 0.6189, 0.5237, 0.6065, 0.5212, 0.6003, 0.5416, 0.5803, 0.3798, 0.6022, 0.3978, 0.5916, 0.4084, 0.572, 0.3923, 0.6189, 0.5237, 0.6212, 0.5, 0.6086, 0.5, 0.6065, 0.5212, 0.5553, 0.3664, 0.5803, 0.3798, 0.572, 0.3923, 0.5496, 0.3803, 0.6212, 0.5, 0.6189, 0.4763, 0.6065, 0.4788, 0.6086, 0.5, 0.5282, 0.3582, 0.5553, 0.3664, 0.5496, 0.3803, 0.5253, 0.373, 0.6189, 0.4763, 0.612, 0.4536, 0.6003, 0.4584, 0.6065, 0.4788, 0.5, 0.3554, 0.5282, 0.3582, 0.5253, 0.373, 0.5, 0.3705, 0.612, 0.4536, 0.6008, 0.4326, 0.5903, 0.4397, 0.6003, 0.4584, 0.4718, 0.3582, 0.5, 0.3554, 0.5, 0.3705, 0.4747, 0.373, 0.6008, 0.4326, 0.5857, 0.4143, 0.5768, 0.4232, 0.5903, 0.4397, 0.4447, 0.3664, 0.4718, 0.3582, 0.4747, 0.373, 0.4504, 0.3803, 0.5857, 0.4143, 0.5674, 0.3992, 0.5603, 0.4097, 0.5768, 0.4232, 0.4197, 0.3798, 0.4447, 0.3664, 0.4504, 0.3803, 0.428, 0.3923, 0.5674, 0.3992, 0.5464, 0.388, 0.5416, 0.3997, 0.5603, 0.4097, 0.3978, 0.3978, 0.4197, 0.3798, 0.428, 0.3923, 0.4084, 0.4084, 0.5464, 0.388, 0.5237, 0.3811, 0.5212, 0.3935, 0.5416, 0.3997, 0.3798, 0.4197, 0.3978, 0.3978, 0.4084, 0.4084, 0.3923, 0.428, 0.5237, 0.3811, 0.5, 0.3788, 0.5, 0.3914, 0.5212, 0.3935, 0.3664, 0.4447, 0.3798, 0.4197, 0.3923, 0.428, 0.3803, 0.4504, 0.5, 0.3788, 0.4763, 0.3811, 0.4788, 0.3935, 0.5, 0.3914, 0.3582, 0.4718, 0.3664, 0.4447, 0.3803, 0.4504, 0.373, 0.4747, 0.4763, 0.3811, 0.4536, 0.388, 0.4584, 0.3997, 0.4788, 0.3935, 0.3554, 0.5, 0.3582, 0.4718, 0.373, 0.4747, 0.3705, 0.5, 0.4536, 0.388, 0.4326, 0.3992, 0.4397, 0.4097, 0.4584, 0.3997, 0.3582, 0.5282, 0.3554, 0.5, 0.3705, 0.5, 0.373, 0.5253, 0.4326, 0.3992, 0.4143, 0.4143, 0.4232, 0.4232, 0.4397, 0.4097, 0.3664, 0.5553, 0.3582, 0.5282, 0.373, 0.5253, 0.3803, 0.5496])
me_cylinder.materials.append(mat_st_anthill)
me_cylinder.materials.append(mat_material_002)
me_cylinder.update()

# ---- objects
ob_cylinder = bpy.data.objects.new('Cylinder', me_cylinder)

# ---- transforms, parenting, visibility, modifiers, constraints
ob_cylinder.location = (0.0, 0.0, 0.0)
_m = ob_cylinder.modifiers.new('Smooth by Angle', 'NODES')
_m.node_group = ng_smooth_by_angle
_m.use_pin_to_last = True
_m.show_group_selector = False

# ---- collection membership
col_collection.objects.link(ob_cylinder)

# ---- scene / render settings (as saved in the file)
scene.frame_start = 1; scene.frame_end = 250; scene.frame_set(1)
scene.render.engine = 'BLENDER_EEVEE_NEXT'
bpy.context.view_layer.update()

# ---- added for rendering (the .blend has no active camera): camera
cam_auto = bpy.data.cameras.new('AutoCamera')
cam_auto.lens = 50.0
cam_auto.sensor_width = 36.0
cam_auto.clip_end = 1000.0
ob_auto_camera = bpy.data.objects.new('AutoCamera', cam_auto)
scene.collection.objects.link(ob_auto_camera)
ob_auto_camera.location = (5.29279, -6.35135, 5.0744)
ob_auto_camera.rotation_euler = (1.09748, -7.21219e-08, 0.694738)
scene.camera = ob_auto_camera
bpy.context.view_layer.update()

